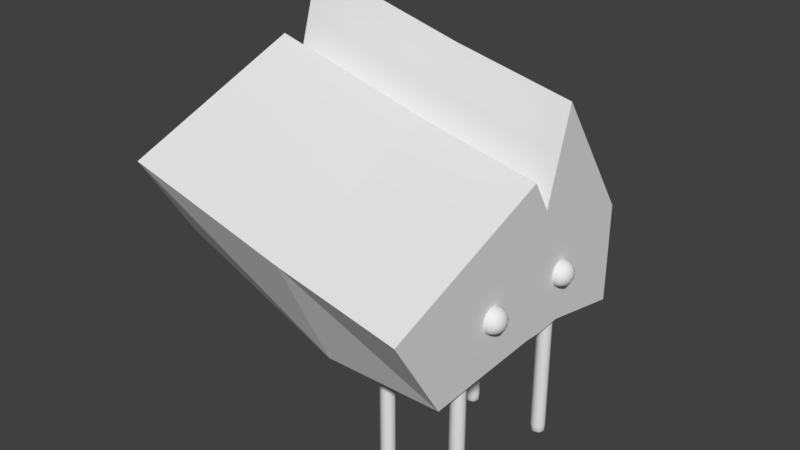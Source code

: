 # Source: Lithium_ANIMATION_Lianne.blend  (saved by Blender 2.78.0; exported with 4.5.12 LTS)
import bpy
from mathutils import Matrix  # noqa: F401  (used for matrix-valued properties, if any)

bpy.ops.wm.read_factory_settings(use_empty=True)
scene = bpy.context.scene
scene.name = 'Scene'

# ---- collections
col_collection_1 = bpy.data.collections.new('Collection 1'); scene.collection.children.link(col_collection_1)

# ---- materials (node trees are filled in below, after node groups)
mat_material = bpy.data.materials.new('Material')
mat_material.alpha_threshold = 0.0
mat_material.use_transparent_shadow = False
mat_material.roughness = 0.5
mat_material.line_color = (0.0, 0.0, 0.0, 1.0)

# ---- material node trees

# ---- world
world_world = bpy.data.worlds.new('World'); scene.world = world_world
world_world.color = (0.05088, 0.05088, 0.05088)
world_world.use_sun_shadow = False
world_world.sun_shadow_jitter_overblur = 0.0
world_world.cycles.sampling_method = 'MANUAL'

# ---- meshes
me_cube_012 = bpy.data.meshes.new('Cube.012')
me_cube_012.from_pydata([(1.0, 1.0, 0.8422), (1.0, 0.3941, 0.9757), (-1.0, 0.3941, 1.465), (-1.0, 1.0, 1.331), (1.0, 1.0, 1.553), (1.0, 0.3941, 2.444), (-1.0, 0.3941, 2.933), (-1.0, 1.0, 2.042), (1.0, 0.201, 0.9638), (-1.0, 0.201, 1.453), (1.0, 0.201, 1.818), (-1.0, 0.201, 2.307), (1.0, 0.0667, 0.9738), (-1.0, 0.0667, 1.463), (1.0, 0.0667, 2.043), (-1.0, 0.0667, 2.532), (1.0, -0.8163, 0.9408), (-1.0, -0.8162, 1.43), (1.0, -1.2, 1.555), (-1.0, -1.2, 2.045), (0.1596, 1.0, 0.8422), (0.1596, 0.3941, 0.9505), (0.1596, 1.0, 1.737), (0.1596, 0.3941, 2.628), (0.1596, 0.201, 0.9386), (0.1596, 0.201, 2.002), (0.1596, 0.0667, 0.9738), (0.1596, 0.0667, 2.227), (0.1596, -0.8162, 0.9408), (0.1596, -1.2, 1.739), (0.8294, -0.465, 0.9657), (0.8794, -0.465, 0.9776), (0.9294, -0.465, 0.01523), (0.8794, -0.465, -0.002409), (0.8794, -0.415, 0.01523), (0.8794, -0.515, 0.01523), (0.8794, -0.515, 0.148), (0.8794, -0.415, 0.148), (0.9294, -0.465, 0.148), (0.8294, -0.465, 0.01523), (0.9294, -0.465, 0.9657), (0.8794, -0.415, 0.9657), (0.8794, -0.515, 0.9657), (0.8294, -0.465, 0.8387), (0.8294, -0.465, 0.148), (0.8294, -0.465, 0.3782), (0.8294, -0.465, 0.6085), (0.9294, -0.465, 0.8387), (0.9294, -0.465, 0.6085), (0.9294, -0.465, 0.3782), (0.8794, -0.415, 0.8387), (0.8794, -0.415, 0.6085), (0.8794, -0.415, 0.3782), (0.8794, -0.515, 0.8387), (0.8794, -0.515, 0.6085), (0.8794, -0.515, 0.3782), (0.8419, -0.4275, 0.01523), (0.8419, -0.465, 0.002001), (0.8419, -0.5025, 0.9657), (0.8419, -0.465, 0.9746), (0.8794, -0.4275, 0.9746), (0.8794, -0.5025, 0.9746), (0.9169, -0.465, 0.9746), (0.9169, -0.4275, 0.9657), (0.9169, -0.5025, 0.01523), (0.9169, -0.465, 0.002001), (0.8794, -0.4275, 0.002001), (0.8794, -0.5025, 0.002001), (0.8419, -0.4275, 0.148), (0.8419, -0.5025, 0.01523), (0.9169, -0.4275, 0.01523), (0.9169, -0.5025, 0.148), (0.8794, -0.515, 0.05724), (0.8794, -0.415, 0.05724), (0.9294, -0.465, 0.05724), (0.8294, -0.465, 0.05724), (0.8419, -0.5025, 0.8387), (0.9169, -0.4275, 0.8387), (0.8419, -0.4275, 0.9657), (0.9169, -0.5025, 0.9657), (0.9294, -0.465, 0.928), (0.8794, -0.415, 0.928), (0.8794, -0.515, 0.928), (0.8294, -0.465, 0.928), (0.8419, -0.4275, 0.8387), (0.8419, -0.4275, 0.6085), (0.8419, -0.4275, 0.3782), (0.9169, -0.5025, 0.8387), (0.9169, -0.5025, 0.6085), (0.9169, -0.5025, 0.3782), (0.8419, -0.5025, 0.148), (0.8419, -0.5025, 0.3782), (0.8419, -0.5025, 0.6085), (0.9169, -0.4275, 0.148), (0.9169, -0.4275, 0.3782), (0.9169, -0.4275, 0.6085), (0.8294, -0.465, 0.2631), (0.8294, -0.465, 0.4934), (0.8294, -0.465, 0.7236), (0.9294, -0.465, 0.7236), (0.9294, -0.465, 0.4934), (0.9294, -0.465, 0.2631), (0.8794, -0.415, 0.7236), (0.8794, -0.415, 0.4934), (0.8794, -0.415, 0.2631), (0.8794, -0.515, 0.7236), (0.8794, -0.515, 0.4934), (0.8794, -0.515, 0.2631), (0.8516, -0.4372, 0.005431), (0.8516, -0.4928, 0.005431), (0.8516, -0.4372, 0.9723), (0.8516, -0.4928, 0.9723), (0.9072, -0.4372, 0.005431), (0.9072, -0.4928, 0.005431), (0.9072, -0.4372, 0.9723), (0.9072, -0.4928, 0.9723), (0.8419, -0.4275, 0.05724), (0.8419, -0.5025, 0.05724), (0.9169, -0.4275, 0.05724), (0.9169, -0.5025, 0.05724), (0.8419, -0.5025, 0.928), (0.9169, -0.4275, 0.928), (0.8419, -0.4275, 0.928), (0.9169, -0.5025, 0.928), (0.8419, -0.4275, 0.7236), (0.8419, -0.4275, 0.4934), (0.8419, -0.4275, 0.2631), (0.9169, -0.5025, 0.7236), (0.9169, -0.5025, 0.4934), (0.9169, -0.5025, 0.2631), (0.8419, -0.5025, 0.2631), (0.8419, -0.5025, 0.4934), (0.8419, -0.5025, 0.7236), (0.9169, -0.4275, 0.2631), (0.9169, -0.4275, 0.4934), (0.9169, -0.4275, 0.7236), (0.8294, 0.465, 0.9657), (0.8794, 0.465, 0.9776), (0.9294, 0.465, 0.01523), (0.8794, 0.465, -0.002409), (0.8794, 0.515, 0.01523), (0.8794, 0.415, 0.01523), (0.8794, 0.415, 0.148), (0.8794, 0.515, 0.148), (0.9294, 0.465, 0.148), (0.8294, 0.465, 0.01523), (0.9294, 0.465, 0.9657), (0.8794, 0.515, 0.9657), (0.8794, 0.415, 0.9657), (0.8294, 0.465, 0.8387), (0.8294, 0.465, 0.148), (0.8294, 0.465, 0.3782), (0.8294, 0.465, 0.6085), (0.9294, 0.465, 0.8387), (0.9294, 0.465, 0.6085), (0.9294, 0.465, 0.3782), (0.8794, 0.515, 0.8387), (0.8794, 0.515, 0.6085), (0.8794, 0.515, 0.3782), (0.8794, 0.415, 0.8387), (0.8794, 0.415, 0.6085), (0.8794, 0.415, 0.3782), (0.8419, 0.5025, 0.01523), (0.8419, 0.465, 0.002001), (0.8419, 0.4275, 0.9657), (0.8419, 0.465, 0.9746), (0.8794, 0.5025, 0.9746), (0.8794, 0.4275, 0.9746), (0.9169, 0.465, 0.9746), (0.9169, 0.5025, 0.9657), (0.9169, 0.4275, 0.01523), (0.9169, 0.465, 0.002001), (0.8794, 0.5025, 0.002001), (0.8794, 0.4275, 0.002001), (0.8419, 0.5025, 0.148), (0.8419, 0.4275, 0.01523), (0.9169, 0.5025, 0.01523), (0.9169, 0.4275, 0.148), (0.8794, 0.415, 0.05724), (0.8794, 0.515, 0.05724), (0.9294, 0.465, 0.05724), (0.8294, 0.465, 0.05724), (0.8419, 0.4275, 0.8387), (0.9169, 0.5025, 0.8387), (0.8419, 0.5025, 0.9657), (0.9169, 0.4275, 0.9657), (0.9294, 0.465, 0.928), (0.8794, 0.515, 0.928), (0.8794, 0.415, 0.928), (0.8294, 0.465, 0.928), (0.8419, 0.5025, 0.8387), (0.8419, 0.5025, 0.6085), (0.8419, 0.5025, 0.3782), (0.9169, 0.4275, 0.8387), (0.9169, 0.4275, 0.6085), (0.9169, 0.4275, 0.3782), (0.8419, 0.4275, 0.148), (0.8419, 0.4275, 0.3782), (0.8419, 0.4275, 0.6085), (0.9169, 0.5025, 0.148), (0.9169, 0.5025, 0.3782), (0.9169, 0.5025, 0.6085), (0.8294, 0.465, 0.2631), (0.8294, 0.465, 0.4934), (0.8294, 0.465, 0.7236), (0.9294, 0.465, 0.7236), (0.9294, 0.465, 0.4934), (0.9294, 0.465, 0.2631), (0.8794, 0.515, 0.7236), (0.8794, 0.515, 0.4934), (0.8794, 0.515, 0.2631), (0.8794, 0.415, 0.7236), (0.8794, 0.415, 0.4934), (0.8794, 0.415, 0.2631), (0.8516, 0.4928, 0.005431), (0.8516, 0.4372, 0.005431), (0.8516, 0.4928, 0.9723), (0.8516, 0.4372, 0.9723), (0.9072, 0.4928, 0.005431), (0.9072, 0.4372, 0.005431), (0.9072, 0.4928, 0.9723), (0.9072, 0.4372, 0.9723), (0.8419, 0.5025, 0.05724), (0.8419, 0.4275, 0.05724), (0.9169, 0.5025, 0.05724), (0.9169, 0.4275, 0.05724), (0.8419, 0.4275, 0.928), (0.9169, 0.5025, 0.928), (0.8419, 0.5025, 0.928), (0.9169, 0.4275, 0.928), (0.8419, 0.5025, 0.7236), (0.8419, 0.5025, 0.4934), (0.8419, 0.5025, 0.2631), (0.9169, 0.4275, 0.7236), (0.9169, 0.4275, 0.4934), (0.9169, 0.4275, 0.2631), (0.8419, 0.4275, 0.2631), (0.8419, 0.4275, 0.4934), (0.8419, 0.4275, 0.7236), (0.9169, 0.5025, 0.2631), (0.9169, 0.5025, 0.4934), (0.9169, 0.5025, 0.7236), (0.2755, -0.465, 0.9657), (0.3255, -0.465, 0.9776), (0.3755, -0.465, 0.01523), (0.3255, -0.465, -0.002409), (0.3255, -0.415, 0.01523), (0.3255, -0.515, 0.01523), (0.3255, -0.515, 0.148), (0.3255, -0.415, 0.148), (0.3755, -0.465, 0.148), (0.2755, -0.465, 0.01523), (0.3755, -0.465, 0.9657), (0.3255, -0.415, 0.9657), (0.3255, -0.515, 0.9657), (0.2755, -0.465, 0.8387), (0.2755, -0.465, 0.148), (0.2755, -0.465, 0.3782), (0.2755, -0.465, 0.6085), (0.3755, -0.465, 0.8387), (0.3755, -0.465, 0.6085), (0.3755, -0.465, 0.3782), (0.3255, -0.415, 0.8387), (0.3255, -0.415, 0.6085), (0.3255, -0.415, 0.3782), (0.3255, -0.515, 0.8387), (0.3255, -0.515, 0.6085), (0.3255, -0.515, 0.3782), (0.288, -0.4275, 0.01523), (0.288, -0.465, 0.002001), (0.288, -0.5025, 0.9657), (0.288, -0.465, 0.9746), (0.3255, -0.4275, 0.9746), (0.3255, -0.5025, 0.9746), (0.363, -0.465, 0.9746), (0.363, -0.4275, 0.9657), (0.363, -0.5025, 0.01523), (0.363, -0.465, 0.002001), (0.3255, -0.4275, 0.002001), (0.3255, -0.5025, 0.002001), (0.288, -0.4275, 0.148), (0.288, -0.5025, 0.01523), (0.363, -0.4275, 0.01523), (0.363, -0.5025, 0.148), (0.3255, -0.515, 0.05724), (0.3255, -0.415, 0.05724), (0.3755, -0.465, 0.05724), (0.2755, -0.465, 0.05724), (0.288, -0.5025, 0.8387), (0.363, -0.4275, 0.8387), (0.288, -0.4275, 0.9657), (0.363, -0.5025, 0.9657), (0.3755, -0.465, 0.928), (0.3255, -0.415, 0.928), (0.3255, -0.515, 0.928), (0.2755, -0.465, 0.928), (0.288, -0.4275, 0.8387), (0.288, -0.4275, 0.6085), (0.288, -0.4275, 0.3782), (0.363, -0.5025, 0.8387), (0.363, -0.5025, 0.6085), (0.363, -0.5025, 0.3782), (0.288, -0.5025, 0.148), (0.288, -0.5025, 0.3782), (0.288, -0.5025, 0.6085), (0.363, -0.4275, 0.148), (0.363, -0.4275, 0.3782), (0.363, -0.4275, 0.6085), (0.2755, -0.465, 0.2631), (0.2755, -0.465, 0.4934), (0.2755, -0.465, 0.7236), (0.3755, -0.465, 0.7236), (0.3755, -0.465, 0.4934), (0.3755, -0.465, 0.2631), (0.3255, -0.415, 0.7236), (0.3255, -0.415, 0.4934), (0.3255, -0.415, 0.2631), (0.3255, -0.515, 0.7236), (0.3255, -0.515, 0.4934), (0.3255, -0.515, 0.2631), (0.2977, -0.4372, 0.005431), (0.2977, -0.4928, 0.005431), (0.2977, -0.4372, 0.9723), (0.2977, -0.4928, 0.9723), (0.3533, -0.4372, 0.005431), (0.3533, -0.4928, 0.005431), (0.3533, -0.4372, 0.9723), (0.3533, -0.4928, 0.9723), (0.288, -0.4275, 0.05724), (0.288, -0.5025, 0.05724), (0.363, -0.4275, 0.05724), (0.363, -0.5025, 0.05724), (0.288, -0.5025, 0.928), (0.363, -0.4275, 0.928), (0.288, -0.4275, 0.928), (0.363, -0.5025, 0.928), (0.288, -0.4275, 0.7236), (0.288, -0.4275, 0.4934), (0.288, -0.4275, 0.2631), (0.363, -0.5025, 0.7236), (0.363, -0.5025, 0.4934), (0.363, -0.5025, 0.2631), (0.288, -0.5025, 0.2631), (0.288, -0.5025, 0.4934), (0.288, -0.5025, 0.7236), (0.363, -0.4275, 0.2631), (0.363, -0.4275, 0.4934), (0.363, -0.4275, 0.7236), (0.2755, 0.465, 0.9657), (0.3255, 0.465, 0.9776), (0.3755, 0.465, 0.01523), (0.3255, 0.465, -0.002409), (0.3255, 0.515, 0.01523), (0.3255, 0.415, 0.01523), (0.3255, 0.415, 0.148), (0.3255, 0.515, 0.148), (0.3755, 0.465, 0.148), (0.2755, 0.465, 0.01523), (0.3755, 0.465, 0.9657), (0.3255, 0.515, 0.9657), (0.3255, 0.415, 0.9657), (0.2755, 0.465, 0.8387), (0.2755, 0.465, 0.148), (0.2755, 0.465, 0.3782), (0.2755, 0.465, 0.6085), (0.3755, 0.465, 0.8387), (0.3755, 0.465, 0.6085), (0.3755, 0.465, 0.3782), (0.3255, 0.515, 0.8387), (0.3255, 0.515, 0.6085), (0.3255, 0.515, 0.3782), (0.3255, 0.415, 0.8387), (0.3255, 0.415, 0.6085), (0.3255, 0.415, 0.3782), (0.288, 0.5025, 0.01523), (0.288, 0.465, 0.002001), (0.288, 0.4275, 0.9657), (0.288, 0.465, 0.9746), (0.3255, 0.5025, 0.9746), (0.3255, 0.4275, 0.9746), (0.363, 0.465, 0.9746), (0.363, 0.5025, 0.9657), (0.363, 0.4275, 0.01523), (0.363, 0.465, 0.002001), (0.3255, 0.5025, 0.002001), (0.3255, 0.4275, 0.002001), (0.288, 0.5025, 0.148), (0.288, 0.4275, 0.01523), (0.363, 0.5025, 0.01523), (0.363, 0.4275, 0.148), (0.3255, 0.415, 0.05724), (0.3255, 0.515, 0.05724), (0.3755, 0.465, 0.05724), (0.2755, 0.465, 0.05724), (0.288, 0.4275, 0.8387), (0.363, 0.5025, 0.8387), (0.288, 0.5025, 0.9657), (0.363, 0.4275, 0.9657), (0.3755, 0.465, 0.928), (0.3255, 0.515, 0.928), (0.3255, 0.415, 0.928), (0.2755, 0.465, 0.928), (0.288, 0.5025, 0.8387), (0.288, 0.5025, 0.6085), (0.288, 0.5025, 0.3782), (0.363, 0.4275, 0.8387), (0.363, 0.4275, 0.6085), (0.363, 0.4275, 0.3782), (0.288, 0.4275, 0.148), (0.288, 0.4275, 0.3782), (0.288, 0.4275, 0.6085), (0.363, 0.5025, 0.148), (0.363, 0.5025, 0.3782), (0.363, 0.5025, 0.6085), (0.2755, 0.465, 0.2631), (0.2755, 0.465, 0.4934), (0.2755, 0.465, 0.7236), (0.3755, 0.465, 0.7236), (0.3755, 0.465, 0.4934), (0.3755, 0.465, 0.2631), (0.3255, 0.515, 0.7236), (0.3255, 0.515, 0.4934), (0.3255, 0.515, 0.2631), (0.3255, 0.415, 0.7236), (0.3255, 0.415, 0.4934), (0.3255, 0.415, 0.2631), (0.2977, 0.4928, 0.005431), (0.2977, 0.4372, 0.005431), (0.2977, 0.4928, 0.9723), (0.2977, 0.4372, 0.9723), (0.3533, 0.4928, 0.005431), (0.3533, 0.4372, 0.005431), (0.3533, 0.4928, 0.9723), (0.3533, 0.4372, 0.9723), (0.288, 0.5025, 0.05724), (0.288, 0.4275, 0.05724), (0.363, 0.5025, 0.05724), (0.363, 0.4275, 0.05724), (0.288, 0.4275, 0.928), (0.363, 0.5025, 0.928), (0.288, 0.5025, 0.928), (0.363, 0.4275, 0.928), (0.288, 0.5025, 0.7236), (0.288, 0.5025, 0.4934), (0.288, 0.5025, 0.2631), (0.363, 0.4275, 0.7236), (0.363, 0.4275, 0.4934), (0.363, 0.4275, 0.2631), (0.288, 0.4275, 0.2631), (0.288, 0.4275, 0.4934), (0.288, 0.4275, 0.7236), (0.363, 0.5025, 0.2631), (0.363, 0.5025, 0.4934), (0.363, 0.5025, 0.7236), (0.9176, 0.4003, 1.314), (0.9235, 0.3653, 1.314), (0.9235, 0.4003, 1.349), (0.9235, 0.4354, 1.314), (0.9235, 0.4003, 1.279), (0.9291, 0.3677, 1.281), (0.9291, 0.3677, 1.346), (0.9291, 0.433, 1.346), (0.9291, 0.433, 1.281), (1.005, 0.4882, 1.314), (0.9704, 0.4823, 1.314), (1.005, 0.4823, 1.349), (1.041, 0.4823, 1.314), (1.005, 0.4823, 1.279), (0.9728, 0.4767, 1.281), (0.9728, 0.4767, 1.346), (1.038, 0.4767, 1.346), (1.038, 0.4767, 1.281), (1.093, 0.4003, 1.314), (1.087, 0.4354, 1.314), (1.087, 0.4003, 1.349), (1.087, 0.3653, 1.314), (1.087, 0.4003, 1.279), (1.082, 0.433, 1.281), (1.082, 0.433, 1.346), (1.082, 0.3677, 1.346), (1.082, 0.3677, 1.281), (1.005, 0.3125, 1.314), (1.041, 0.3184, 1.314), (1.005, 0.3184, 1.349), (0.9704, 0.3184, 1.314), (1.005, 0.3184, 1.279), (1.038, 0.324, 1.281), (1.038, 0.324, 1.346), (0.9728, 0.324, 1.346), (0.9728, 0.324, 1.281), (1.005, 0.4003, 1.226), (1.005, 0.4354, 1.232), (1.041, 0.4003, 1.232), (1.005, 0.3653, 1.232), (0.9704, 0.4003, 1.232), (0.9728, 0.433, 1.237), (1.038, 0.433, 1.237), (1.038, 0.3677, 1.237), (0.9728, 0.3677, 1.237), (1.005, 0.4003, 1.402), (1.005, 0.4354, 1.396), (0.9704, 0.4003, 1.396), (1.005, 0.3653, 1.396), (1.041, 0.4003, 1.396), (1.038, 0.433, 1.39), (0.9728, 0.433, 1.39), (0.9728, 0.3677, 1.39), (1.038, 0.3677, 1.39), (0.9456, 0.4306, 1.254), (0.9411, 0.4003, 1.249), (0.9456, 0.3701, 1.254), (0.9456, 0.3405, 1.284), (0.9411, 0.336, 1.314), (0.9456, 0.3405, 1.344), (0.9456, 0.3701, 1.374), (0.9411, 0.4003, 1.378), (0.9456, 0.4306, 1.374), (0.9456, 0.4602, 1.344), (0.9411, 0.4647, 1.314), (0.9456, 0.4602, 1.284), (1.036, 0.4602, 1.254), (1.005, 0.4647, 1.249), (0.9753, 0.4602, 1.254), (0.9753, 0.4602, 1.374), (1.005, 0.4647, 1.378), (1.036, 0.4602, 1.374), (1.065, 0.4602, 1.344), (1.07, 0.4647, 1.314), (1.065, 0.4602, 1.284), (1.065, 0.3701, 1.254), (1.07, 0.4003, 1.249), (1.065, 0.4306, 1.254), (1.065, 0.4306, 1.374), (1.07, 0.4003, 1.378), (1.065, 0.3701, 1.374), (1.065, 0.3405, 1.344), (1.07, 0.336, 1.314), (1.065, 0.3405, 1.284), (0.9753, 0.3405, 1.254), (1.005, 0.336, 1.249), (1.036, 0.3405, 1.254), (1.036, 0.3405, 1.374), (1.005, 0.336, 1.378), (0.9753, 0.3405, 1.374), (0.9545, 0.3494, 1.263), (0.9545, 0.3494, 1.365), (0.9545, 0.4513, 1.263), (0.9545, 0.4513, 1.365), (1.056, 0.3494, 1.263), (1.056, 0.3494, 1.365), (1.056, 0.4513, 1.263), (1.056, 0.4513, 1.365), (0.9176, -0.3202, 1.314), (0.9235, -0.3552, 1.314), (0.9235, -0.3202, 1.349), (0.9235, -0.2851, 1.314), (0.9235, -0.3202, 1.279), (0.9291, -0.3528, 1.281), (0.9291, -0.3528, 1.346), (0.9291, -0.2875, 1.346), (0.9291, -0.2875, 1.281), (1.005, -0.2323, 1.314), (0.9704, -0.2382, 1.314), (1.005, -0.2382, 1.349), (1.041, -0.2382, 1.314), (1.005, -0.2382, 1.279), (0.9728, -0.2438, 1.281), (0.9728, -0.2438, 1.346), (1.038, -0.2438, 1.346), (1.038, -0.2438, 1.281), (1.093, -0.3202, 1.314), (1.087, -0.2851, 1.314), (1.087, -0.3202, 1.349), (1.087, -0.3552, 1.314), (1.087, -0.3202, 1.279), (1.082, -0.2875, 1.281), (1.082, -0.2875, 1.346), (1.082, -0.3528, 1.346), (1.082, -0.3528, 1.281), (1.005, -0.408, 1.314), (1.041, -0.4021, 1.314), (1.005, -0.4021, 1.349), (0.9704, -0.4021, 1.314), (1.005, -0.4021, 1.279), (1.038, -0.3965, 1.281), (1.038, -0.3965, 1.346), (0.9728, -0.3965, 1.346), (0.9728, -0.3965, 1.281), (1.005, -0.3202, 1.226), (1.005, -0.2851, 1.232), (1.041, -0.3202, 1.232), (1.005, -0.3552, 1.232), (0.9704, -0.3202, 1.232), (0.9728, -0.2875, 1.237), (1.038, -0.2875, 1.237), (1.038, -0.3528, 1.237), (0.9728, -0.3528, 1.237), (1.005, -0.3202, 1.402), (1.005, -0.2851, 1.396), (0.9704, -0.3202, 1.396), (1.005, -0.3552, 1.396), (1.041, -0.3202, 1.396), (1.038, -0.2875, 1.39), (0.9728, -0.2875, 1.39), (0.9728, -0.3528, 1.39), (1.038, -0.3528, 1.39), (0.9456, -0.2899, 1.254), (0.9411, -0.3202, 1.249), (0.9456, -0.3504, 1.254), (0.9456, -0.3801, 1.284), (0.9411, -0.3845, 1.314), (0.9456, -0.3801, 1.344), (0.9456, -0.3504, 1.374), (0.9411, -0.3202, 1.378), (0.9456, -0.2899, 1.374), (0.9456, -0.2603, 1.344), (0.9411, -0.2558, 1.314), (0.9456, -0.2603, 1.284), (1.036, -0.2603, 1.254), (1.005, -0.2558, 1.249), (0.9753, -0.2603, 1.254), (0.9753, -0.2603, 1.374), (1.005, -0.2558, 1.378), (1.036, -0.2603, 1.374), (1.065, -0.2603, 1.344), (1.07, -0.2558, 1.314), (1.065, -0.2603, 1.284), (1.065, -0.3504, 1.254), (1.07, -0.3202, 1.249), (1.065, -0.2899, 1.254), (1.065, -0.2899, 1.374), (1.07, -0.3202, 1.378), (1.065, -0.3504, 1.374), (1.065, -0.3801, 1.344), (1.07, -0.3845, 1.314), (1.065, -0.3801, 1.284), (0.9753, -0.3801, 1.254), (1.005, -0.3845, 1.249), (1.036, -0.3801, 1.254), (1.036, -0.3801, 1.374), (1.005, -0.3845, 1.378), (0.9753, -0.3801, 1.374), (0.9545, -0.3711, 1.263), (0.9545, -0.3711, 1.365), (0.9545, -0.2692, 1.263), (0.9545, -0.2692, 1.365), (1.056, -0.3711, 1.263), (1.056, -0.3711, 1.365), (1.056, -0.2692, 1.263), (1.056, -0.2692, 1.365)], [], [(20, 21, 2, 3), (22, 7, 6, 23), (0, 4, 5, 1), (21, 1, 8, 24), (2, 6, 7, 3), (22, 20, 3, 7), (8, 10, 14, 12), (23, 6, 11, 25), (6, 2, 9, 11), (1, 5, 10, 8), (15, 13, 17, 19), (11, 9, 13, 15), (24, 8, 12, 26), (25, 11, 15, 27), (28, 29, 19, 17), (26, 12, 16, 28), (27, 15, 19, 29), (12, 14, 18, 16), (14, 27, 29, 18), (13, 26, 28, 17), (16, 18, 29, 28), (10, 25, 27, 14), (9, 24, 26, 13), (5, 23, 25, 10), (4, 0, 20, 22), (2, 21, 24, 9), (4, 22, 23, 5), (0, 1, 21, 20), (30, 78, 122, 83), (30, 83, 120, 58), (30, 58, 111, 59), (30, 59, 110, 78), (31, 60, 110, 59), (31, 59, 111, 61), (31, 61, 115, 62), (31, 62, 114, 60), (32, 70, 118, 74), (32, 74, 119, 64), (32, 64, 113, 65), (32, 65, 112, 70), (33, 66, 112, 65), (33, 65, 113, 67), (33, 67, 109, 57), (33, 57, 108, 66), (34, 56, 116, 73), (34, 73, 118, 70), (34, 70, 112, 66), (34, 66, 108, 56), (35, 64, 119, 72), (35, 72, 117, 69), (35, 69, 109, 67), (35, 67, 113, 64), (36, 71, 129, 107), (36, 107, 130, 90), (36, 90, 117, 72), (36, 72, 119, 71), (37, 68, 126, 104), (37, 104, 133, 93), (37, 93, 118, 73), (37, 73, 116, 68), (38, 93, 133, 101), (38, 101, 129, 71), (38, 71, 119, 74), (38, 74, 118, 93), (39, 56, 108, 57), (39, 57, 109, 69), (39, 69, 117, 75), (39, 75, 116, 56), (40, 63, 114, 62), (40, 62, 115, 79), (40, 79, 123, 80), (40, 80, 121, 63), (41, 78, 110, 60), (41, 60, 114, 63), (41, 63, 121, 81), (41, 81, 122, 78), (42, 79, 115, 61), (42, 61, 111, 58), (42, 58, 120, 82), (42, 82, 123, 79), (43, 84, 124, 98), (43, 98, 132, 76), (43, 76, 120, 83), (43, 83, 122, 84), (44, 68, 116, 75), (44, 75, 117, 90), (44, 90, 130, 96), (44, 96, 126, 68), (45, 86, 126, 96), (45, 96, 130, 91), (45, 91, 131, 97), (45, 97, 125, 86), (46, 85, 125, 97), (46, 97, 131, 92), (46, 92, 132, 98), (46, 98, 124, 85), (47, 77, 121, 80), (47, 80, 123, 87), (47, 87, 127, 99), (47, 99, 135, 77), (48, 95, 135, 99), (48, 99, 127, 88), (48, 88, 128, 100), (48, 100, 134, 95), (49, 94, 134, 100), (49, 100, 128, 89), (49, 89, 129, 101), (49, 101, 133, 94), (50, 84, 122, 81), (50, 81, 121, 77), (50, 77, 135, 102), (50, 102, 124, 84), (51, 85, 124, 102), (51, 102, 135, 95), (51, 95, 134, 103), (51, 103, 125, 85), (52, 86, 125, 103), (52, 103, 134, 94), (52, 94, 133, 104), (52, 104, 126, 86), (53, 87, 123, 82), (53, 82, 120, 76), (53, 76, 132, 105), (53, 105, 127, 87), (54, 88, 127, 105), (54, 105, 132, 92), (54, 92, 131, 106), (54, 106, 128, 88), (55, 89, 128, 106), (55, 106, 131, 91), (55, 91, 130, 107), (55, 107, 129, 89), (136, 184, 228, 189), (136, 189, 226, 164), (136, 164, 217, 165), (136, 165, 216, 184), (137, 166, 216, 165), (137, 165, 217, 167), (137, 167, 221, 168), (137, 168, 220, 166), (138, 176, 224, 180), (138, 180, 225, 170), (138, 170, 219, 171), (138, 171, 218, 176), (139, 172, 218, 171), (139, 171, 219, 173), (139, 173, 215, 163), (139, 163, 214, 172), (140, 162, 222, 179), (140, 179, 224, 176), (140, 176, 218, 172), (140, 172, 214, 162), (141, 170, 225, 178), (141, 178, 223, 175), (141, 175, 215, 173), (141, 173, 219, 170), (142, 177, 235, 213), (142, 213, 236, 196), (142, 196, 223, 178), (142, 178, 225, 177), (143, 174, 232, 210), (143, 210, 239, 199), (143, 199, 224, 179), (143, 179, 222, 174), (144, 199, 239, 207), (144, 207, 235, 177), (144, 177, 225, 180), (144, 180, 224, 199), (145, 162, 214, 163), (145, 163, 215, 175), (145, 175, 223, 181), (145, 181, 222, 162), (146, 169, 220, 168), (146, 168, 221, 185), (146, 185, 229, 186), (146, 186, 227, 169), (147, 184, 216, 166), (147, 166, 220, 169), (147, 169, 227, 187), (147, 187, 228, 184), (148, 185, 221, 167), (148, 167, 217, 164), (148, 164, 226, 188), (148, 188, 229, 185), (149, 190, 230, 204), (149, 204, 238, 182), (149, 182, 226, 189), (149, 189, 228, 190), (150, 174, 222, 181), (150, 181, 223, 196), (150, 196, 236, 202), (150, 202, 232, 174), (151, 192, 232, 202), (151, 202, 236, 197), (151, 197, 237, 203), (151, 203, 231, 192), (152, 191, 231, 203), (152, 203, 237, 198), (152, 198, 238, 204), (152, 204, 230, 191), (153, 183, 227, 186), (153, 186, 229, 193), (153, 193, 233, 205), (153, 205, 241, 183), (154, 201, 241, 205), (154, 205, 233, 194), (154, 194, 234, 206), (154, 206, 240, 201), (155, 200, 240, 206), (155, 206, 234, 195), (155, 195, 235, 207), (155, 207, 239, 200), (156, 190, 228, 187), (156, 187, 227, 183), (156, 183, 241, 208), (156, 208, 230, 190), (157, 191, 230, 208), (157, 208, 241, 201), (157, 201, 240, 209), (157, 209, 231, 191), (158, 192, 231, 209), (158, 209, 240, 200), (158, 200, 239, 210), (158, 210, 232, 192), (159, 193, 229, 188), (159, 188, 226, 182), (159, 182, 238, 211), (159, 211, 233, 193), (160, 194, 233, 211), (160, 211, 238, 198), (160, 198, 237, 212), (160, 212, 234, 194), (161, 195, 234, 212), (161, 212, 237, 197), (161, 197, 236, 213), (161, 213, 235, 195), (242, 290, 334, 295), (242, 295, 332, 270), (242, 270, 323, 271), (242, 271, 322, 290), (243, 272, 322, 271), (243, 271, 323, 273), (243, 273, 327, 274), (243, 274, 326, 272), (244, 282, 330, 286), (244, 286, 331, 276), (244, 276, 325, 277), (244, 277, 324, 282), (245, 278, 324, 277), (245, 277, 325, 279), (245, 279, 321, 269), (245, 269, 320, 278), (246, 268, 328, 285), (246, 285, 330, 282), (246, 282, 324, 278), (246, 278, 320, 268), (247, 276, 331, 284), (247, 284, 329, 281), (247, 281, 321, 279), (247, 279, 325, 276), (248, 283, 341, 319), (248, 319, 342, 302), (248, 302, 329, 284), (248, 284, 331, 283), (249, 280, 338, 316), (249, 316, 345, 305), (249, 305, 330, 285), (249, 285, 328, 280), (250, 305, 345, 313), (250, 313, 341, 283), (250, 283, 331, 286), (250, 286, 330, 305), (251, 268, 320, 269), (251, 269, 321, 281), (251, 281, 329, 287), (251, 287, 328, 268), (252, 275, 326, 274), (252, 274, 327, 291), (252, 291, 335, 292), (252, 292, 333, 275), (253, 290, 322, 272), (253, 272, 326, 275), (253, 275, 333, 293), (253, 293, 334, 290), (254, 291, 327, 273), (254, 273, 323, 270), (254, 270, 332, 294), (254, 294, 335, 291), (255, 296, 336, 310), (255, 310, 344, 288), (255, 288, 332, 295), (255, 295, 334, 296), (256, 280, 328, 287), (256, 287, 329, 302), (256, 302, 342, 308), (256, 308, 338, 280), (257, 298, 338, 308), (257, 308, 342, 303), (257, 303, 343, 309), (257, 309, 337, 298), (258, 297, 337, 309), (258, 309, 343, 304), (258, 304, 344, 310), (258, 310, 336, 297), (259, 289, 333, 292), (259, 292, 335, 299), (259, 299, 339, 311), (259, 311, 347, 289), (260, 307, 347, 311), (260, 311, 339, 300), (260, 300, 340, 312), (260, 312, 346, 307), (261, 306, 346, 312), (261, 312, 340, 301), (261, 301, 341, 313), (261, 313, 345, 306), (262, 296, 334, 293), (262, 293, 333, 289), (262, 289, 347, 314), (262, 314, 336, 296), (263, 297, 336, 314), (263, 314, 347, 307), (263, 307, 346, 315), (263, 315, 337, 297), (264, 298, 337, 315), (264, 315, 346, 306), (264, 306, 345, 316), (264, 316, 338, 298), (265, 299, 335, 294), (265, 294, 332, 288), (265, 288, 344, 317), (265, 317, 339, 299), (266, 300, 339, 317), (266, 317, 344, 304), (266, 304, 343, 318), (266, 318, 340, 300), (267, 301, 340, 318), (267, 318, 343, 303), (267, 303, 342, 319), (267, 319, 341, 301), (348, 396, 440, 401), (348, 401, 438, 376), (348, 376, 429, 377), (348, 377, 428, 396), (349, 378, 428, 377), (349, 377, 429, 379), (349, 379, 433, 380), (349, 380, 432, 378), (350, 388, 436, 392), (350, 392, 437, 382), (350, 382, 431, 383), (350, 383, 430, 388), (351, 384, 430, 383), (351, 383, 431, 385), (351, 385, 427, 375), (351, 375, 426, 384), (352, 374, 434, 391), (352, 391, 436, 388), (352, 388, 430, 384), (352, 384, 426, 374), (353, 382, 437, 390), (353, 390, 435, 387), (353, 387, 427, 385), (353, 385, 431, 382), (354, 389, 447, 425), (354, 425, 448, 408), (354, 408, 435, 390), (354, 390, 437, 389), (355, 386, 444, 422), (355, 422, 451, 411), (355, 411, 436, 391), (355, 391, 434, 386), (356, 411, 451, 419), (356, 419, 447, 389), (356, 389, 437, 392), (356, 392, 436, 411), (357, 374, 426, 375), (357, 375, 427, 387), (357, 387, 435, 393), (357, 393, 434, 374), (358, 381, 432, 380), (358, 380, 433, 397), (358, 397, 441, 398), (358, 398, 439, 381), (359, 396, 428, 378), (359, 378, 432, 381), (359, 381, 439, 399), (359, 399, 440, 396), (360, 397, 433, 379), (360, 379, 429, 376), (360, 376, 438, 400), (360, 400, 441, 397), (361, 402, 442, 416), (361, 416, 450, 394), (361, 394, 438, 401), (361, 401, 440, 402), (362, 386, 434, 393), (362, 393, 435, 408), (362, 408, 448, 414), (362, 414, 444, 386), (363, 404, 444, 414), (363, 414, 448, 409), (363, 409, 449, 415), (363, 415, 443, 404), (364, 403, 443, 415), (364, 415, 449, 410), (364, 410, 450, 416), (364, 416, 442, 403), (365, 395, 439, 398), (365, 398, 441, 405), (365, 405, 445, 417), (365, 417, 453, 395), (366, 413, 453, 417), (366, 417, 445, 406), (366, 406, 446, 418), (366, 418, 452, 413), (367, 412, 452, 418), (367, 418, 446, 407), (367, 407, 447, 419), (367, 419, 451, 412), (368, 402, 440, 399), (368, 399, 439, 395), (368, 395, 453, 420), (368, 420, 442, 402), (369, 403, 442, 420), (369, 420, 453, 413), (369, 413, 452, 421), (369, 421, 443, 403), (370, 404, 443, 421), (370, 421, 452, 412), (370, 412, 451, 422), (370, 422, 444, 404), (371, 405, 441, 400), (371, 400, 438, 394), (371, 394, 450, 423), (371, 423, 445, 405), (372, 406, 445, 423), (372, 423, 450, 410), (372, 410, 449, 424), (372, 424, 446, 406), (373, 407, 446, 424), (373, 424, 449, 409), (373, 409, 448, 425), (373, 425, 447, 407), (454, 458, 459, 455), (455, 459, 511, 512), (458, 509, 510, 459), (459, 510, 544, 511), (454, 455, 460, 456), (456, 460, 514, 515), (455, 512, 513, 460), (460, 513, 545, 514), (454, 456, 461, 457), (457, 461, 517, 518), (456, 515, 516, 461), (461, 516, 547, 517), (454, 457, 462, 458), (458, 462, 508, 509), (457, 518, 519, 462), (462, 519, 546, 508), (463, 467, 468, 464), (464, 468, 519, 518), (467, 521, 522, 468), (468, 522, 546, 519), (463, 464, 469, 465), (465, 469, 523, 524), (464, 518, 517, 469), (469, 517, 547, 523), (463, 465, 470, 466), (466, 470, 526, 527), (465, 524, 525, 470), (470, 525, 551, 526), (463, 466, 471, 467), (467, 471, 520, 521), (466, 527, 528, 471), (471, 528, 550, 520), (472, 476, 477, 473), (473, 477, 528, 527), (476, 530, 531, 477), (477, 531, 550, 528), (472, 473, 478, 474), (474, 478, 532, 533), (473, 527, 526, 478), (478, 526, 551, 532), (472, 474, 479, 475), (475, 479, 535, 536), (474, 533, 534, 479), (479, 534, 549, 535), (472, 475, 480, 476), (476, 480, 529, 530), (475, 536, 537, 480), (480, 537, 548, 529), (481, 485, 486, 482), (482, 486, 537, 536), (485, 539, 540, 486), (486, 540, 548, 537), (481, 482, 487, 483), (483, 487, 541, 542), (482, 536, 535, 487), (487, 535, 549, 541), (481, 483, 488, 484), (484, 488, 513, 512), (483, 542, 543, 488), (488, 543, 545, 513), (481, 484, 489, 485), (485, 489, 538, 539), (484, 512, 511, 489), (489, 511, 544, 538), (490, 494, 495, 491), (491, 495, 522, 521), (494, 509, 508, 495), (495, 508, 546, 522), (490, 491, 496, 492), (492, 496, 531, 530), (491, 521, 520, 496), (496, 520, 550, 531), (490, 492, 497, 493), (493, 497, 540, 539), (492, 530, 529, 497), (497, 529, 548, 540), (490, 493, 498, 494), (494, 498, 510, 509), (493, 539, 538, 498), (498, 538, 544, 510), (499, 503, 504, 500), (500, 504, 525, 524), (503, 533, 532, 504), (504, 532, 551, 525), (499, 500, 505, 501), (501, 505, 516, 515), (500, 524, 523, 505), (505, 523, 547, 516), (499, 501, 506, 502), (502, 506, 543, 542), (501, 515, 514, 506), (506, 514, 545, 543), (499, 502, 507, 503), (503, 507, 534, 533), (502, 542, 541, 507), (507, 541, 549, 534), (552, 556, 557, 553), (553, 557, 609, 610), (556, 607, 608, 557), (557, 608, 642, 609), (552, 553, 558, 554), (554, 558, 612, 613), (553, 610, 611, 558), (558, 611, 643, 612), (552, 554, 559, 555), (555, 559, 615, 616), (554, 613, 614, 559), (559, 614, 645, 615), (552, 555, 560, 556), (556, 560, 606, 607), (555, 616, 617, 560), (560, 617, 644, 606), (561, 565, 566, 562), (562, 566, 617, 616), (565, 619, 620, 566), (566, 620, 644, 617), (561, 562, 567, 563), (563, 567, 621, 622), (562, 616, 615, 567), (567, 615, 645, 621), (561, 563, 568, 564), (564, 568, 624, 625), (563, 622, 623, 568), (568, 623, 649, 624), (561, 564, 569, 565), (565, 569, 618, 619), (564, 625, 626, 569), (569, 626, 648, 618), (570, 574, 575, 571), (571, 575, 626, 625), (574, 628, 629, 575), (575, 629, 648, 626), (570, 571, 576, 572), (572, 576, 630, 631), (571, 625, 624, 576), (576, 624, 649, 630), (570, 572, 577, 573), (573, 577, 633, 634), (572, 631, 632, 577), (577, 632, 647, 633), (570, 573, 578, 574), (574, 578, 627, 628), (573, 634, 635, 578), (578, 635, 646, 627), (579, 583, 584, 580), (580, 584, 635, 634), (583, 637, 638, 584), (584, 638, 646, 635), (579, 580, 585, 581), (581, 585, 639, 640), (580, 634, 633, 585), (585, 633, 647, 639), (579, 581, 586, 582), (582, 586, 611, 610), (581, 640, 641, 586), (586, 641, 643, 611), (579, 582, 587, 583), (583, 587, 636, 637), (582, 610, 609, 587), (587, 609, 642, 636), (588, 592, 593, 589), (589, 593, 620, 619), (592, 607, 606, 593), (593, 606, 644, 620), (588, 589, 594, 590), (590, 594, 629, 628), (589, 619, 618, 594), (594, 618, 648, 629), (588, 590, 595, 591), (591, 595, 638, 637), (590, 628, 627, 595), (595, 627, 646, 638), (588, 591, 596, 592), (592, 596, 608, 607), (591, 637, 636, 596), (596, 636, 642, 608), (597, 601, 602, 598), (598, 602, 623, 622), (601, 631, 630, 602), (602, 630, 649, 623), (597, 598, 603, 599), (599, 603, 614, 613), (598, 622, 621, 603), (603, 621, 645, 614), (597, 599, 604, 600), (600, 604, 641, 640), (599, 613, 612, 604), (604, 612, 643, 641), (597, 600, 605, 601), (601, 605, 632, 631), (600, 640, 639, 605), (605, 639, 647, 632)])
me_cube_012.polygons.foreach_set('use_smooth', [0, 0, 0, 0, 0, 0, 0, 0, 0, 0, 0, 0, 0, 0, 0, 0, 0, 0, 0, 0, 0, 0, 0, 0, 0, 0, 0, 0, 1, 1, 1, 1, 1, 1, 1, 1, 1, 1, 1, 1, 1, 1, 1, 1, 1, 1, 1, 1, 1, 1, 1, 1, 1, 1, 1, 1, 1, 1, 1, 1, 1, 1, 1, 1, 1, 1, 1, 1, 1, 1, 1, 1, 1, 1, 1, 1, 1, 1, 1, 1, 1, 1, 1, 1, 1, 1, 1, 1, 1, 1, 1, 1, 1, 1, 1, 1, 1, 1, 1, 1, 1, 1, 1, 1, 1, 1, 1, 1, 1, 1, 1, 1, 1, 1, 1, 1, 1, 1, 1, 1, 1, 1, 1, 1, 1, 1, 1, 1, 1, 1, 1, 1, 1, 1, 1, 1, 1, 1, 1, 1, 1, 1, 1, 1, 1, 1, 1, 1, 1, 1, 1, 1, 1, 1, 1, 1, 1, 1, 1, 1, 1, 1, 1, 1, 1, 1, 1, 1, 1, 1, 1, 1, 1, 1, 1, 1, 1, 1, 1, 1, 1, 1, 1, 1, 1, 1, 1, 1, 1, 1, 1, 1, 1, 1, 1, 1, 1, 1, 1, 1, 1, 1, 1, 1, 1, 1, 1, 1, 1, 1, 1, 1, 1, 1, 1, 1, 1, 1, 1, 1, 1, 1, 1, 1, 1, 1, 1, 1, 1, 1, 1, 1, 1, 1, 1, 1, 1, 1, 1, 1, 1, 1, 1, 1, 1, 1, 1, 1, 1, 1, 1, 1, 1, 1, 1, 1, 1, 1, 1, 1, 1, 1, 1, 1, 1, 1, 1, 1, 1, 1, 1, 1, 1, 1, 1, 1, 1, 1, 1, 1, 1, 1, 1, 1, 1, 1, 1, 1, 1, 1, 1, 1, 1, 1, 1, 1, 1, 1, 1, 1, 1, 1, 1, 1, 1, 1, 1, 1, 1, 1, 1, 1, 1, 1, 1, 1, 1, 1, 1, 1, 1, 1, 1, 1, 1, 1, 1, 1, 1, 1, 1, 1, 1, 1, 1, 1, 1, 1, 1, 1, 1, 1, 1, 1, 1, 1, 1, 1, 1, 1, 1, 1, 1, 1, 1, 1, 1, 1, 1, 1, 1, 1, 1, 1, 1, 1, 1, 1, 1, 1, 1, 1, 1, 1, 1, 1, 1, 1, 1, 1, 1, 1, 1, 1, 1, 1, 1, 1, 1, 1, 1, 1, 1, 1, 1, 1, 1, 1, 1, 1, 1, 1, 1, 1, 1, 1, 1, 1, 1, 1, 1, 1, 1, 1, 1, 1, 1, 1, 1, 1, 1, 1, 1, 1, 1, 1, 1, 1, 1, 1, 1, 1, 1, 1, 1, 1, 1, 1, 1, 1, 1, 1, 1, 1, 1, 1, 1, 1, 1, 1, 1, 1, 1, 1, 1, 1, 1, 1, 1, 1, 1, 1, 1, 1, 1, 1, 1, 1, 1, 1, 1, 1, 1, 1, 1, 1, 1, 1, 1, 1, 1, 1, 1, 1, 1, 1, 1, 1, 1, 1, 1, 1, 1, 1, 1, 1, 1, 1, 1, 1, 1, 1, 1, 1, 1, 1, 1, 1, 1, 1, 1, 1, 1, 1, 1, 1, 1, 1, 1, 1, 1, 1, 1, 1, 1, 1, 1, 1, 1, 1, 1, 1, 1, 1, 1, 1, 1, 1, 1, 1, 1, 1, 1, 1, 1, 1, 1, 1, 1, 1, 1, 1, 1, 1, 1, 1, 1, 1, 1, 1, 1, 1, 1, 1, 1, 1, 1, 1, 1, 1, 1, 1, 1, 1, 1, 1, 1, 1, 1, 1, 1, 1, 1, 1, 1, 1, 1, 1, 1, 1, 1, 1, 1, 1, 1, 1, 1, 1, 1, 1, 1, 1, 1, 1, 1, 1, 1, 1, 1, 1, 1, 1, 1, 1, 1, 1, 1, 1, 1, 1, 1, 1, 1, 1, 1, 1, 1, 1, 1, 1, 1, 1, 1, 1, 1, 1])
_uv = me_cube_012.uv_layers.new(name='UVMap')
_uv.uv.foreach_set('vector', [0.4578, 0.9894, 0.4586, 0.9012, 0.6422, 0.8918, 0.6361, 0.98, 0.4878, 0.1377, 0.6617, 0.144, 0.69, 0.297, 0.5149, 0.2933, 0.3379, 0.9894, 0.2405, 0.9761, 0.1251, 0.8837, 0.3343, 0.8991, 0.4586, 0.9012, 0.3343, 0.8991, 0.3363, 0.8708, 0.458, 0.8729, 0.6422, 0.8918, 0.8477, 0.8749, 0.7333, 0.968, 0.6361, 0.98, 0.4878, 0.1377, 0.46, 0.01064, 0.6392, 0.04357, 0.6617, 0.144, 0.3363, 0.8708, 0.2135, 0.8633, 0.1826, 0.8424, 0.3363, 0.8514, 0.5149, 0.2933, 0.69, 0.297, 0.6654, 0.3882, 0.4923, 0.3857, 0.8477, 0.8749, 0.6422, 0.8918, 0.6393, 0.8643, 0.7595, 0.8554, 0.3343, 0.8991, 0.1251, 0.8837, 0.2135, 0.8633, 0.3363, 0.8708, 0.7894, 0.8345, 0.6391, 0.8453, 0.6288, 0.7206, 0.7115, 0.6628, 0.7595, 0.8554, 0.6393, 0.8643, 0.6391, 0.8453, 0.7894, 0.8345, 0.458, 0.8729, 0.3363, 0.8708, 0.3363, 0.8514, 0.4587, 0.8527, 0.4923, 0.3857, 0.6654, 0.3882, 0.6731, 0.4251, 0.4995, 0.4228, 0.4569, 0.7332, 0.4825, 0.6169, 0.6533, 0.6196, 0.6288, 0.7206, 0.4587, 0.8527, 0.3363, 0.8514, 0.3443, 0.7222, 0.4569, 0.7332, 0.4995, 0.4228, 0.6731, 0.4251, 0.6533, 0.6196, 0.4825, 0.6169, 0.3363, 0.8514, 0.1826, 0.8424, 0.2587, 0.6648, 0.3443, 0.7222, 0.3749, 0.4221, 0.4995, 0.4228, 0.4825, 0.6169, 0.359, 0.6181, 0.6391, 0.8453, 0.4587, 0.8527, 0.4569, 0.7332, 0.6288, 0.7206, 0.3443, 0.7222, 0.359, 0.6181, 0.4825, 0.6169, 0.4569, 0.7332, 0.3682, 0.3845, 0.4923, 0.3857, 0.4995, 0.4228, 0.3749, 0.4221, 0.6393, 0.8643, 0.458, 0.8729, 0.4587, 0.8527, 0.6391, 0.8453, 0.3891, 0.2913, 0.5149, 0.2933, 0.4923, 0.3857, 0.3682, 0.3845, 0.3626, 0.1372, 0.3408, 0.0364, 0.46, 0.01064, 0.4878, 0.1377, 0.6422, 0.8918, 0.4586, 0.9012, 0.458, 0.8729, 0.6393, 0.8643, 0.3626, 0.1372, 0.4878, 0.1377, 0.5149, 0.2933, 0.3891, 0.2913, 0.3379, 0.9894, 0.3343, 0.8991, 0.4586, 0.9012, 0.4578, 0.9894, 0.2156, 0.5666, 0.2032, 0.5666, 0.2032, 0.5574, 0.2156, 0.5574, 0.2156, 0.5666, 0.2156, 0.5574, 0.2279, 0.5574, 0.2279, 0.5666, 0.2156, 0.5666, 0.2279, 0.5666, 0.2248, 0.5727, 0.2156, 0.5696, 0.2156, 0.5666, 0.2156, 0.5696, 0.2032, 0.5696, 0.2032, 0.5666, 0.2402, 0.5819, 0.2402, 0.5942, 0.2279, 0.5942, 0.2279, 0.5819, 0.2402, 0.5819, 0.2279, 0.5819, 0.2248, 0.5727, 0.2402, 0.5719, 0.2402, 0.5819, 0.2402, 0.5719, 0.2556, 0.5727, 0.2525, 0.5819, 0.2402, 0.5819, 0.2525, 0.5819, 0.2525, 0.5942, 0.2402, 0.5942, 0.2648, 0.3324, 0.2772, 0.3324, 0.2772, 0.3427, 0.2648, 0.3427, 0.2648, 0.3324, 0.2648, 0.3427, 0.2525, 0.3427, 0.2525, 0.3324, 0.2648, 0.3324, 0.2525, 0.3324, 0.2556, 0.325, 0.2648, 0.328, 0.2648, 0.3324, 0.2648, 0.328, 0.2772, 0.328, 0.2772, 0.3324, 0.2402, 0.3157, 0.2402, 0.3034, 0.2525, 0.3034, 0.2525, 0.3157, 0.2402, 0.3157, 0.2525, 0.3157, 0.2556, 0.325, 0.2402, 0.326, 0.2402, 0.3157, 0.2402, 0.326, 0.2248, 0.325, 0.2279, 0.3157, 0.2402, 0.3157, 0.2279, 0.3157, 0.2279, 0.3034, 0.2402, 0.3034, 0.2895, 0.3324, 0.3018, 0.3324, 0.3018, 0.3427, 0.2895, 0.3427, 0.2895, 0.3324, 0.2895, 0.3427, 0.2772, 0.3427, 0.2772, 0.3324, 0.2895, 0.3324, 0.2772, 0.3324, 0.2772, 0.328, 0.2895, 0.328, 0.2895, 0.3324, 0.2895, 0.328, 0.3018, 0.328, 0.3018, 0.3324, 0.2402, 0.3324, 0.2525, 0.3324, 0.2525, 0.3427, 0.2402, 0.3427, 0.2402, 0.3324, 0.2402, 0.3427, 0.2279, 0.3427, 0.2279, 0.3324, 0.2402, 0.3324, 0.2279, 0.3324, 0.2248, 0.325, 0.2402, 0.326, 0.2402, 0.3324, 0.2402, 0.326, 0.2556, 0.325, 0.2525, 0.3324, 0.2402, 0.3651, 0.2525, 0.3651, 0.2525, 0.3935, 0.2402, 0.3935, 0.2402, 0.3651, 0.2402, 0.3935, 0.2279, 0.3935, 0.2279, 0.3651, 0.2402, 0.3651, 0.2279, 0.3651, 0.2279, 0.3427, 0.2402, 0.3427, 0.2402, 0.3651, 0.2402, 0.3427, 0.2525, 0.3427, 0.2525, 0.3651, 0.2895, 0.3651, 0.3018, 0.3651, 0.3018, 0.3935, 0.2895, 0.3935, 0.2895, 0.3651, 0.2895, 0.3935, 0.2772, 0.3935, 0.2772, 0.3651, 0.2895, 0.3651, 0.2772, 0.3651, 0.2772, 0.3427, 0.2895, 0.3427, 0.2895, 0.3651, 0.2895, 0.3427, 0.3018, 0.3427, 0.3018, 0.3651, 0.2648, 0.3651, 0.2772, 0.3651, 0.2772, 0.3935, 0.2648, 0.3935, 0.2648, 0.3651, 0.2648, 0.3935, 0.2525, 0.3935, 0.2525, 0.3651, 0.2648, 0.3651, 0.2525, 0.3651, 0.2525, 0.3427, 0.2648, 0.3427, 0.2648, 0.3651, 0.2648, 0.3427, 0.2772, 0.3427, 0.2772, 0.3651, 0.2156, 0.3324, 0.2032, 0.3324, 0.2032, 0.328, 0.2156, 0.328, 0.2156, 0.3324, 0.2156, 0.328, 0.2248, 0.325, 0.2279, 0.3324, 0.2156, 0.3324, 0.2279, 0.3324, 0.2279, 0.3427, 0.2156, 0.3427, 0.2156, 0.3324, 0.2156, 0.3427, 0.2032, 0.3427, 0.2032, 0.3324, 0.2648, 0.5666, 0.2772, 0.5666, 0.2772, 0.5696, 0.2648, 0.5696, 0.2648, 0.5666, 0.2648, 0.5696, 0.2556, 0.5727, 0.2525, 0.5666, 0.2648, 0.5666, 0.2525, 0.5666, 0.2525, 0.5574, 0.2648, 0.5574, 0.2648, 0.5666, 0.2648, 0.5574, 0.2772, 0.5574, 0.2772, 0.5666, 0.2895, 0.5666, 0.3018, 0.5666, 0.3018, 0.5696, 0.2895, 0.5696, 0.2895, 0.5666, 0.2895, 0.5696, 0.2772, 0.5696, 0.2772, 0.5666, 0.2895, 0.5666, 0.2772, 0.5666, 0.2772, 0.5574, 0.2895, 0.5574, 0.2895, 0.5666, 0.2895, 0.5574, 0.3018, 0.5574, 0.3018, 0.5666, 0.2402, 0.5666, 0.2525, 0.5666, 0.2556, 0.5727, 0.2402, 0.5719, 0.2402, 0.5666, 0.2402, 0.5719, 0.2248, 0.5727, 0.2279, 0.5666, 0.2402, 0.5666, 0.2279, 0.5666, 0.2279, 0.5574, 0.2402, 0.5574, 0.2402, 0.5666, 0.2402, 0.5574, 0.2525, 0.5574, 0.2525, 0.5666, 0.2156, 0.5354, 0.2032, 0.5354, 0.2032, 0.507, 0.2156, 0.507, 0.2156, 0.5354, 0.2156, 0.507, 0.2279, 0.507, 0.2279, 0.5354, 0.2156, 0.5354, 0.2279, 0.5354, 0.2279, 0.5574, 0.2156, 0.5574, 0.2156, 0.5354, 0.2156, 0.5574, 0.2032, 0.5574, 0.2032, 0.5354, 0.2156, 0.3651, 0.2032, 0.3651, 0.2032, 0.3427, 0.2156, 0.3427, 0.2156, 0.3651, 0.2156, 0.3427, 0.2279, 0.3427, 0.2279, 0.3651, 0.2156, 0.3651, 0.2279, 0.3651, 0.2279, 0.3935, 0.2156, 0.3935, 0.2156, 0.3651, 0.2156, 0.3935, 0.2032, 0.3935, 0.2032, 0.3651, 0.2156, 0.4219, 0.2032, 0.4219, 0.2032, 0.3935, 0.2156, 0.3935, 0.2156, 0.4219, 0.2156, 0.3935, 0.2279, 0.3935, 0.2279, 0.4219, 0.2156, 0.4219, 0.2279, 0.4219, 0.2279, 0.4502, 0.2156, 0.4502, 0.2156, 0.4219, 0.2156, 0.4502, 0.2032, 0.4502, 0.2032, 0.4219, 0.2156, 0.4786, 0.2032, 0.4786, 0.2032, 0.4502, 0.2156, 0.4502, 0.2156, 0.4786, 0.2156, 0.4502, 0.2279, 0.4502, 0.2279, 0.4786, 0.2156, 0.4786, 0.2279, 0.4786, 0.2279, 0.507, 0.2156, 0.507, 0.2156, 0.4786, 0.2156, 0.507, 0.2032, 0.507, 0.2032, 0.4786, 0.2648, 0.5354, 0.2772, 0.5354, 0.2772, 0.5574, 0.2648, 0.5574, 0.2648, 0.5354, 0.2648, 0.5574, 0.2525, 0.5574, 0.2525, 0.5354, 0.2648, 0.5354, 0.2525, 0.5354, 0.2525, 0.507, 0.2648, 0.507, 0.2648, 0.5354, 0.2648, 0.507, 0.2772, 0.507, 0.2772, 0.5354, 0.2648, 0.4786, 0.2772, 0.4786, 0.2772, 0.507, 0.2648, 0.507, 0.2648, 0.4786, 0.2648, 0.507, 0.2525, 0.507, 0.2525, 0.4786, 0.2648, 0.4786, 0.2525, 0.4786, 0.2525, 0.4502, 0.2648, 0.4502, 0.2648, 0.4786, 0.2648, 0.4502, 0.2772, 0.4502, 0.2772, 0.4786, 0.2648, 0.4219, 0.2772, 0.4219, 0.2772, 0.4502, 0.2648, 0.4502, 0.2648, 0.4219, 0.2648, 0.4502, 0.2525, 0.4502, 0.2525, 0.4219, 0.2648, 0.4219, 0.2525, 0.4219, 0.2525, 0.3935, 0.2648, 0.3935, 0.2648, 0.4219, 0.2648, 0.3935, 0.2772, 0.3935, 0.2772, 0.4219, 0.2895, 0.5354, 0.3018, 0.5354, 0.3018, 0.5574, 0.2895, 0.5574, 0.2895, 0.5354, 0.2895, 0.5574, 0.2772, 0.5574, 0.2772, 0.5354, 0.2895, 0.5354, 0.2772, 0.5354, 0.2772, 0.507, 0.2895, 0.507, 0.2895, 0.5354, 0.2895, 0.507, 0.3018, 0.507, 0.3018, 0.5354, 0.2895, 0.4786, 0.3018, 0.4786, 0.3018, 0.507, 0.2895, 0.507, 0.2895, 0.4786, 0.2895, 0.507, 0.2772, 0.507, 0.2772, 0.4786, 0.2895, 0.4786, 0.2772, 0.4786, 0.2772, 0.4502, 0.2895, 0.4502, 0.2895, 0.4786, 0.2895, 0.4502, 0.3018, 0.4502, 0.3018, 0.4786, 0.2895, 0.4219, 0.3018, 0.4219, 0.3018, 0.4502, 0.2895, 0.4502, 0.2895, 0.4219, 0.2895, 0.4502, 0.2772, 0.4502, 0.2772, 0.4219, 0.2895, 0.4219, 0.2772, 0.4219, 0.2772, 0.3935, 0.2895, 0.3935, 0.2895, 0.4219, 0.2895, 0.3935, 0.3018, 0.3935, 0.3018, 0.4219, 0.2402, 0.5354, 0.2525, 0.5354, 0.2525, 0.5574, 0.2402, 0.5574, 0.2402, 0.5354, 0.2402, 0.5574, 0.2279, 0.5574, 0.2279, 0.5354, 0.2402, 0.5354, 0.2279, 0.5354, 0.2279, 0.507, 0.2402, 0.507, 0.2402, 0.5354, 0.2402, 0.507, 0.2525, 0.507, 0.2525, 0.5354, 0.2402, 0.4786, 0.2525, 0.4786, 0.2525, 0.507, 0.2402, 0.507, 0.2402, 0.4786, 0.2402, 0.507, 0.2279, 0.507, 0.2279, 0.4786, 0.2402, 0.4786, 0.2279, 0.4786, 0.2279, 0.4502, 0.2402, 0.4502, 0.2402, 0.4786, 0.2402, 0.4502, 0.2525, 0.4502, 0.2525, 0.4786, 0.2402, 0.4219, 0.2525, 0.4219, 0.2525, 0.4502, 0.2402, 0.4502, 0.2402, 0.4219, 0.2402, 0.4502, 0.2279, 0.4502, 0.2279, 0.4219, 0.2402, 0.4219, 0.2279, 0.4219, 0.2279, 0.3935, 0.2402, 0.3935, 0.2402, 0.4219, 0.2402, 0.3935, 0.2525, 0.3935, 0.2525, 0.4219, 0.887, 0.5712, 0.8747, 0.5712, 0.8747, 0.5619, 0.887, 0.5619, 0.887, 0.5712, 0.887, 0.5619, 0.8993, 0.5619, 0.8993, 0.5712, 0.887, 0.5712, 0.8993, 0.5712, 0.8962, 0.5772, 0.887, 0.5741, 0.887, 0.5712, 0.887, 0.5741, 0.8747, 0.5741, 0.8747, 0.5712, 0.9116, 0.5865, 0.9116, 0.5988, 0.8993, 0.5988, 0.8993, 0.5865, 0.9116, 0.5865, 0.8993, 0.5865, 0.8962, 0.5772, 0.9116, 0.5765, 0.9116, 0.5865, 0.9116, 0.5765, 0.927, 0.5772, 0.924, 0.5865, 0.9116, 0.5865, 0.924, 0.5865, 0.924, 0.5988, 0.9116, 0.5988, 0.9363, 0.337, 0.9486, 0.337, 0.9486, 0.3473, 0.9363, 0.3473, 0.9363, 0.337, 0.9363, 0.3473, 0.924, 0.3473, 0.924, 0.337, 0.9363, 0.337, 0.924, 0.337, 0.927, 0.3295, 0.9363, 0.3326, 0.9363, 0.337, 0.9363, 0.3326, 0.9486, 0.3326, 0.9486, 0.337, 0.9116, 0.3203, 0.9116, 0.308, 0.924, 0.308, 0.924, 0.3203, 0.9116, 0.3203, 0.924, 0.3203, 0.927, 0.3295, 0.9116, 0.3306, 0.9116, 0.3203, 0.9116, 0.3306, 0.8962, 0.3295, 0.8993, 0.3203, 0.9116, 0.3203, 0.8993, 0.3203, 0.8993, 0.308, 0.9116, 0.308, 0.9609, 0.337, 0.9733, 0.337, 0.9733, 0.3473, 0.9609, 0.3473, 0.9609, 0.337, 0.9609, 0.3473, 0.9486, 0.3473, 0.9486, 0.337, 0.9609, 0.337, 0.9486, 0.337, 0.9486, 0.3326, 0.9609, 0.3326, 0.9609, 0.337, 0.9609, 0.3326, 0.9733, 0.3326, 0.9733, 0.337, 0.9116, 0.337, 0.924, 0.337, 0.924, 0.3473, 0.9116, 0.3473, 0.9116, 0.337, 0.9116, 0.3473, 0.8993, 0.3473, 0.8993, 0.337, 0.9116, 0.337, 0.8993, 0.337, 0.8962, 0.3295, 0.9116, 0.3306, 0.9116, 0.337, 0.9116, 0.3306, 0.927, 0.3295, 0.924, 0.337, 0.9116, 0.3697, 0.924, 0.3697, 0.924, 0.398, 0.9116, 0.398, 0.9116, 0.3697, 0.9116, 0.398, 0.8993, 0.398, 0.8993, 0.3697, 0.9116, 0.3697, 0.8993, 0.3697, 0.8993, 0.3473, 0.9116, 0.3473, 0.9116, 0.3697, 0.9116, 0.3473, 0.924, 0.3473, 0.924, 0.3697, 0.9609, 0.3697, 0.9733, 0.3697, 0.9733, 0.398, 0.9609, 0.398, 0.9609, 0.3697, 0.9609, 0.398, 0.9486, 0.398, 0.9486, 0.3697, 0.9609, 0.3697, 0.9486, 0.3697, 0.9486, 0.3473, 0.9609, 0.3473, 0.9609, 0.3697, 0.9609, 0.3473, 0.9733, 0.3473, 0.9733, 0.3697, 0.9363, 0.3697, 0.9486, 0.3697, 0.9486, 0.398, 0.9363, 0.398, 0.9363, 0.3697, 0.9363, 0.398, 0.924, 0.398, 0.924, 0.3697, 0.9363, 0.3697, 0.924, 0.3697, 0.924, 0.3473, 0.9363, 0.3473, 0.9363, 0.3697, 0.9363, 0.3473, 0.9486, 0.3473, 0.9486, 0.3697, 0.887, 0.337, 0.8747, 0.337, 0.8747, 0.3326, 0.887, 0.3326, 0.887, 0.337, 0.887, 0.3326, 0.8962, 0.3295, 0.8993, 0.337, 0.887, 0.337, 0.8993, 0.337, 0.8993, 0.3473, 0.887, 0.3473, 0.887, 0.337, 0.887, 0.3473, 0.8747, 0.3473, 0.8747, 0.337, 0.9363, 0.5712, 0.9486, 0.5712, 0.9486, 0.5741, 0.9363, 0.5741, 0.9363, 0.5712, 0.9363, 0.5741, 0.927, 0.5772, 0.924, 0.5712, 0.9363, 0.5712, 0.924, 0.5712, 0.924, 0.5619, 0.9363, 0.5619, 0.9363, 0.5712, 0.9363, 0.5619, 0.9486, 0.5619, 0.9486, 0.5712, 0.9609, 0.5712, 0.9733, 0.5712, 0.9733, 0.5741, 0.9609, 0.5741, 0.9609, 0.5712, 0.9609, 0.5741, 0.9486, 0.5741, 0.9486, 0.5712, 0.9609, 0.5712, 0.9486, 0.5712, 0.9486, 0.5619, 0.9609, 0.5619, 0.9609, 0.5712, 0.9609, 0.5619, 0.9733, 0.5619, 0.9733, 0.5712, 0.9116, 0.5712, 0.924, 0.5712, 0.927, 0.5772, 0.9116, 0.5765, 0.9116, 0.5712, 0.9116, 0.5765, 0.8962, 0.5772, 0.8993, 0.5712, 0.9116, 0.5712, 0.8993, 0.5712, 0.8993, 0.5619, 0.9116, 0.5619, 0.9116, 0.5712, 0.9116, 0.5619, 0.924, 0.5619, 0.924, 0.5712, 0.887, 0.5399, 0.8747, 0.5399, 0.8747, 0.5115, 0.887, 0.5115, 0.887, 0.5399, 0.887, 0.5115, 0.8993, 0.5115, 0.8993, 0.5399, 0.887, 0.5399, 0.8993, 0.5399, 0.8993, 0.5619, 0.887, 0.5619, 0.887, 0.5399, 0.887, 0.5619, 0.8747, 0.5619, 0.8747, 0.5399, 0.887, 0.3697, 0.8747, 0.3697, 0.8747, 0.3473, 0.887, 0.3473, 0.887, 0.3697, 0.887, 0.3473, 0.8993, 0.3473, 0.8993, 0.3697, 0.887, 0.3697, 0.8993, 0.3697, 0.8993, 0.398, 0.887, 0.398, 0.887, 0.3697, 0.887, 0.398, 0.8747, 0.398, 0.8747, 0.3697, 0.887, 0.4264, 0.8747, 0.4264, 0.8747, 0.398, 0.887, 0.398, 0.887, 0.4264, 0.887, 0.398, 0.8993, 0.398, 0.8993, 0.4264, 0.887, 0.4264, 0.8993, 0.4264, 0.8993, 0.4548, 0.887, 0.4548, 0.887, 0.4264, 0.887, 0.4548, 0.8747, 0.4548, 0.8747, 0.4264, 0.887, 0.4832, 0.8747, 0.4832, 0.8747, 0.4548, 0.887, 0.4548, 0.887, 0.4832, 0.887, 0.4548, 0.8993, 0.4548, 0.8993, 0.4832, 0.887, 0.4832, 0.8993, 0.4832, 0.8993, 0.5115, 0.887, 0.5115, 0.887, 0.4832, 0.887, 0.5115, 0.8747, 0.5115, 0.8747, 0.4832, 0.9363, 0.5399, 0.9486, 0.5399, 0.9486, 0.5619, 0.9363, 0.5619, 0.9363, 0.5399, 0.9363, 0.5619, 0.924, 0.5619, 0.924, 0.5399, 0.9363, 0.5399, 0.924, 0.5399, 0.924, 0.5115, 0.9363, 0.5115, 0.9363, 0.5399, 0.9363, 0.5115, 0.9486, 0.5115, 0.9486, 0.5399, 0.9363, 0.4832, 0.9486, 0.4832, 0.9486, 0.5115, 0.9363, 0.5115, 0.9363, 0.4832, 0.9363, 0.5115, 0.924, 0.5115, 0.924, 0.4832, 0.9363, 0.4832, 0.924, 0.4832, 0.924, 0.4548, 0.9363, 0.4548, 0.9363, 0.4832, 0.9363, 0.4548, 0.9486, 0.4548, 0.9486, 0.4832, 0.9363, 0.4264, 0.9486, 0.4264, 0.9486, 0.4548, 0.9363, 0.4548, 0.9363, 0.4264, 0.9363, 0.4548, 0.924, 0.4548, 0.924, 0.4264, 0.9363, 0.4264, 0.924, 0.4264, 0.924, 0.398, 0.9363, 0.398, 0.9363, 0.4264, 0.9363, 0.398, 0.9486, 0.398, 0.9486, 0.4264, 0.9609, 0.5399, 0.9733, 0.5399, 0.9733, 0.5619, 0.9609, 0.5619, 0.9609, 0.5399, 0.9609, 0.5619, 0.9486, 0.5619, 0.9486, 0.5399, 0.9609, 0.5399, 0.9486, 0.5399, 0.9486, 0.5115, 0.9609, 0.5115, 0.9609, 0.5399, 0.9609, 0.5115, 0.9733, 0.5115, 0.9733, 0.5399, 0.9609, 0.4832, 0.9733, 0.4832, 0.9733, 0.5115, 0.9609, 0.5115, 0.9609, 0.4832, 0.9609, 0.5115, 0.9486, 0.5115, 0.9486, 0.4832, 0.9609, 0.4832, 0.9486, 0.4832, 0.9486, 0.4548, 0.9609, 0.4548, 0.9609, 0.4832, 0.9609, 0.4548, 0.9733, 0.4548, 0.9733, 0.4832, 0.9609, 0.4264, 0.9733, 0.4264, 0.9733, 0.4548, 0.9609, 0.4548, 0.9609, 0.4264, 0.9609, 0.4548, 0.9486, 0.4548, 0.9486, 0.4264, 0.9609, 0.4264, 0.9486, 0.4264, 0.9486, 0.398, 0.9609, 0.398, 0.9609, 0.4264, 0.9609, 0.398, 0.9733, 0.398, 0.9733, 0.4264, 0.9116, 0.5399, 0.924, 0.5399, 0.924, 0.5619, 0.9116, 0.5619, 0.9116, 0.5399, 0.9116, 0.5619, 0.8993, 0.5619, 0.8993, 0.5399, 0.9116, 0.5399, 0.8993, 0.5399, 0.8993, 0.5115, 0.9116, 0.5115, 0.9116, 0.5399, 0.9116, 0.5115, 0.924, 0.5115, 0.924, 0.5399, 0.9116, 0.4832, 0.924, 0.4832, 0.924, 0.5115, 0.9116, 0.5115, 0.9116, 0.4832, 0.9116, 0.5115, 0.8993, 0.5115, 0.8993, 0.4832, 0.9116, 0.4832, 0.8993, 0.4832, 0.8993, 0.4548, 0.9116, 0.4548, 0.9116, 0.4832, 0.9116, 0.4548, 0.924, 0.4548, 0.924, 0.4832, 0.9116, 0.4264, 0.924, 0.4264, 0.924, 0.4548, 0.9116, 0.4548, 0.9116, 0.4264, 0.9116, 0.4548, 0.8993, 0.4548, 0.8993, 0.4264, 0.9116, 0.4264, 0.8993, 0.4264, 0.8993, 0.398, 0.9116, 0.398, 0.9116, 0.4264, 0.9116, 0.398, 0.924, 0.398, 0.924, 0.4264, 0.07143, 0.2977, 0.05911, 0.2977, 0.05911, 0.2884, 0.07143, 0.2884, 0.07143, 0.2977, 0.07143, 0.2884, 0.08375, 0.2884, 0.08375, 0.2977, 0.07143, 0.2977, 0.08375, 0.2977, 0.08067, 0.3037, 0.07143, 0.3006, 0.07143, 0.2977, 0.07143, 0.3006, 0.05911, 0.3006, 0.05911, 0.2977, 0.09608, 0.3129, 0.09608, 0.3252, 0.08375, 0.3252, 0.08375, 0.3129, 0.09608, 0.3129, 0.08375, 0.3129, 0.08067, 0.3037, 0.09608, 0.3029, 0.09608, 0.3129, 0.09608, 0.3029, 0.1115, 0.3037, 0.1084, 0.3129, 0.09608, 0.3129, 0.1084, 0.3129, 0.1084, 0.3252, 0.09608, 0.3252, 0.1207, 0.0634, 0.133, 0.0634, 0.133, 0.07375, 0.1207, 0.07375, 0.1207, 0.0634, 0.1207, 0.07375, 0.1084, 0.07375, 0.1084, 0.0634, 0.1207, 0.0634, 0.1084, 0.0634, 0.1115, 0.05597, 0.1207, 0.05905, 0.1207, 0.0634, 0.1207, 0.05905, 0.133, 0.05905, 0.133, 0.0634, 0.09608, 0.04673, 0.09608, 0.0344, 0.1084, 0.0344, 0.1084, 0.04673, 0.09608, 0.04673, 0.1084, 0.04673, 0.1115, 0.05597, 0.09608, 0.05706, 0.09608, 0.04673, 0.09608, 0.05706, 0.08067, 0.05597, 0.08375, 0.04673, 0.09608, 0.04673, 0.08375, 0.04673, 0.08375, 0.0344, 0.09608, 0.0344, 0.1454, 0.0634, 0.1577, 0.0634, 0.1577, 0.07375, 0.1454, 0.07375, 0.1454, 0.0634, 0.1454, 0.07375, 0.133, 0.07375, 0.133, 0.0634, 0.1454, 0.0634, 0.133, 0.0634, 0.133, 0.05905, 0.1454, 0.05905, 0.1454, 0.0634, 0.1454, 0.05905, 0.1577, 0.05905, 0.1577, 0.0634, 0.09608, 0.0634, 0.1084, 0.0634, 0.1084, 0.07375, 0.09608, 0.07375, 0.09608, 0.0634, 0.09608, 0.07375, 0.08375, 0.07375, 0.08375, 0.0634, 0.09608, 0.0634, 0.08375, 0.0634, 0.08067, 0.05597, 0.09608, 0.05706, 0.09608, 0.0634, 0.09608, 0.05706, 0.1115, 0.05597, 0.1084, 0.0634, 0.09608, 0.09612, 0.1084, 0.09612, 0.1084, 0.1245, 0.09608, 0.1245, 0.09608, 0.09612, 0.09608, 0.1245, 0.08375, 0.1245, 0.08375, 0.09612, 0.09608, 0.09612, 0.08375, 0.09612, 0.08375, 0.07375, 0.09608, 0.07375, 0.09608, 0.09612, 0.09608, 0.07375, 0.1084, 0.07375, 0.1084, 0.09612, 0.1454, 0.09612, 0.1577, 0.09612, 0.1577, 0.1245, 0.1454, 0.1245, 0.1454, 0.09612, 0.1454, 0.1245, 0.133, 0.1245, 0.133, 0.09612, 0.1454, 0.09612, 0.133, 0.09612, 0.133, 0.07375, 0.1454, 0.07375, 0.1454, 0.09612, 0.1454, 0.07375, 0.1577, 0.07375, 0.1577, 0.09612, 0.1207, 0.09612, 0.133, 0.09612, 0.133, 0.1245, 0.1207, 0.1245, 0.1207, 0.09612, 0.1207, 0.1245, 0.1084, 0.1245, 0.1084, 0.09612, 0.1207, 0.09612, 0.1084, 0.09612, 0.1084, 0.07375, 0.1207, 0.07375, 0.1207, 0.09612, 0.1207, 0.07375, 0.133, 0.07375, 0.133, 0.09612, 0.07143, 0.0634, 0.05911, 0.0634, 0.05911, 0.05905, 0.07143, 0.05905, 0.07143, 0.0634, 0.07143, 0.05905, 0.08067, 0.05597, 0.08375, 0.0634, 0.07143, 0.0634, 0.08375, 0.0634, 0.08375, 0.07375, 0.07143, 0.07375, 0.07143, 0.0634, 0.07143, 0.07375, 0.05911, 0.07375, 0.05911, 0.0634, 0.1207, 0.2977, 0.133, 0.2977, 0.133, 0.3006, 0.1207, 0.3006, 0.1207, 0.2977, 0.1207, 0.3006, 0.1115, 0.3037, 0.1084, 0.2977, 0.1207, 0.2977, 0.1084, 0.2977, 0.1084, 0.2884, 0.1207, 0.2884, 0.1207, 0.2977, 0.1207, 0.2884, 0.133, 0.2884, 0.133, 0.2977, 0.1454, 0.2977, 0.1577, 0.2977, 0.1577, 0.3006, 0.1454, 0.3006, 0.1454, 0.2977, 0.1454, 0.3006, 0.133, 0.3006, 0.133, 0.2977, 0.1454, 0.2977, 0.133, 0.2977, 0.133, 0.2884, 0.1454, 0.2884, 0.1454, 0.2977, 0.1454, 0.2884, 0.1577, 0.2884, 0.1577, 0.2977, 0.09608, 0.2977, 0.1084, 0.2977, 0.1115, 0.3037, 0.09608, 0.3029, 0.09608, 0.2977, 0.09608, 0.3029, 0.08067, 0.3037, 0.08375, 0.2977, 0.09608, 0.2977, 0.08375, 0.2977, 0.08375, 0.2884, 0.09608, 0.2884, 0.09608, 0.2977, 0.09608, 0.2884, 0.1084, 0.2884, 0.1084, 0.2977, 0.07143, 0.2664, 0.05911, 0.2664, 0.05911, 0.238, 0.07143, 0.238, 0.07143, 0.2664, 0.07143, 0.238, 0.08375, 0.238, 0.08375, 0.2664, 0.07143, 0.2664, 0.08375, 0.2664, 0.08375, 0.2884, 0.07143, 0.2884, 0.07143, 0.2664, 0.07143, 0.2884, 0.05911, 0.2884, 0.05911, 0.2664, 0.07143, 0.09612, 0.05911, 0.09612, 0.05911, 0.07375, 0.07143, 0.07375, 0.07143, 0.09612, 0.07143, 0.07375, 0.08375, 0.07375, 0.08375, 0.09612, 0.07143, 0.09612, 0.08375, 0.09612, 0.08375, 0.1245, 0.07143, 0.1245, 0.07143, 0.09612, 0.07143, 0.1245, 0.05911, 0.1245, 0.05911, 0.09612, 0.07143, 0.1529, 0.05911, 0.1529, 0.05911, 0.1245, 0.07143, 0.1245, 0.07143, 0.1529, 0.07143, 0.1245, 0.08375, 0.1245, 0.08375, 0.1529, 0.07143, 0.1529, 0.08375, 0.1529, 0.08375, 0.1812, 0.07143, 0.1812, 0.07143, 0.1529, 0.07143, 0.1812, 0.05911, 0.1812, 0.05911, 0.1529, 0.07143, 0.2096, 0.05911, 0.2096, 0.05911, 0.1812, 0.07143, 0.1812, 0.07143, 0.2096, 0.07143, 0.1812, 0.08375, 0.1812, 0.08375, 0.2096, 0.07143, 0.2096, 0.08375, 0.2096, 0.08375, 0.238, 0.07143, 0.238, 0.07143, 0.2096, 0.07143, 0.238, 0.05911, 0.238, 0.05911, 0.2096, 0.1207, 0.2664, 0.133, 0.2664, 0.133, 0.2884, 0.1207, 0.2884, 0.1207, 0.2664, 0.1207, 0.2884, 0.1084, 0.2884, 0.1084, 0.2664, 0.1207, 0.2664, 0.1084, 0.2664, 0.1084, 0.238, 0.1207, 0.238, 0.1207, 0.2664, 0.1207, 0.238, 0.133, 0.238, 0.133, 0.2664, 0.1207, 0.2096, 0.133, 0.2096, 0.133, 0.238, 0.1207, 0.238, 0.1207, 0.2096, 0.1207, 0.238, 0.1084, 0.238, 0.1084, 0.2096, 0.1207, 0.2096, 0.1084, 0.2096, 0.1084, 0.1812, 0.1207, 0.1812, 0.1207, 0.2096, 0.1207, 0.1812, 0.133, 0.1812, 0.133, 0.2096, 0.1207, 0.1529, 0.133, 0.1529, 0.133, 0.1812, 0.1207, 0.1812, 0.1207, 0.1529, 0.1207, 0.1812, 0.1084, 0.1812, 0.1084, 0.1529, 0.1207, 0.1529, 0.1084, 0.1529, 0.1084, 0.1245, 0.1207, 0.1245, 0.1207, 0.1529, 0.1207, 0.1245, 0.133, 0.1245, 0.133, 0.1529, 0.1454, 0.2664, 0.1577, 0.2664, 0.1577, 0.2884, 0.1454, 0.2884, 0.1454, 0.2664, 0.1454, 0.2884, 0.133, 0.2884, 0.133, 0.2664, 0.1454, 0.2664, 0.133, 0.2664, 0.133, 0.238, 0.1454, 0.238, 0.1454, 0.2664, 0.1454, 0.238, 0.1577, 0.238, 0.1577, 0.2664, 0.1454, 0.2096, 0.1577, 0.2096, 0.1577, 0.238, 0.1454, 0.238, 0.1454, 0.2096, 0.1454, 0.238, 0.133, 0.238, 0.133, 0.2096, 0.1454, 0.2096, 0.133, 0.2096, 0.133, 0.1812, 0.1454, 0.1812, 0.1454, 0.2096, 0.1454, 0.1812, 0.1577, 0.1812, 0.1577, 0.2096, 0.1454, 0.1529, 0.1577, 0.1529, 0.1577, 0.1812, 0.1454, 0.1812, 0.1454, 0.1529, 0.1454, 0.1812, 0.133, 0.1812, 0.133, 0.1529, 0.1454, 0.1529, 0.133, 0.1529, 0.133, 0.1245, 0.1454, 0.1245, 0.1454, 0.1529, 0.1454, 0.1245, 0.1577, 0.1245, 0.1577, 0.1529, 0.09608, 0.2664, 0.1084, 0.2664, 0.1084, 0.2884, 0.09608, 0.2884, 0.09608, 0.2664, 0.09608, 0.2884, 0.08375, 0.2884, 0.08375, 0.2664, 0.09608, 0.2664, 0.08375, 0.2664, 0.08375, 0.238, 0.09608, 0.238, 0.09608, 0.2664, 0.09608, 0.238, 0.1084, 0.238, 0.1084, 0.2664, 0.09608, 0.2096, 0.1084, 0.2096, 0.1084, 0.238, 0.09608, 0.238, 0.09608, 0.2096, 0.09608, 0.238, 0.08375, 0.238, 0.08375, 0.2096, 0.09608, 0.2096, 0.08375, 0.2096, 0.08375, 0.1812, 0.09608, 0.1812, 0.09608, 0.2096, 0.09608, 0.1812, 0.1084, 0.1812, 0.1084, 0.2096, 0.09608, 0.1529, 0.1084, 0.1529, 0.1084, 0.1812, 0.09608, 0.1812, 0.09608, 0.1529, 0.09608, 0.1812, 0.08375, 0.1812, 0.08375, 0.1529, 0.09608, 0.1529, 0.08375, 0.1529, 0.08375, 0.1245, 0.09608, 0.1245, 0.09608, 0.1529, 0.09608, 0.1245, 0.1084, 0.1245, 0.1084, 0.1529, 0.7387, 0.3077, 0.7264, 0.3077, 0.7264, 0.2984, 0.7387, 0.2984, 0.7387, 0.3077, 0.7387, 0.2984, 0.7511, 0.2984, 0.7511, 0.3077, 0.7387, 0.3077, 0.7511, 0.3077, 0.748, 0.3137, 0.7387, 0.3106, 0.7387, 0.3077, 0.7387, 0.3106, 0.7264, 0.3106, 0.7264, 0.3077, 0.7634, 0.3229, 0.7634, 0.3353, 0.7511, 0.3353, 0.7511, 0.3229, 0.7634, 0.3229, 0.7511, 0.3229, 0.748, 0.3137, 0.7634, 0.313, 0.7634, 0.3229, 0.7634, 0.313, 0.7788, 0.3137, 0.7757, 0.3229, 0.7634, 0.3229, 0.7757, 0.3229, 0.7757, 0.3353, 0.7634, 0.3353, 0.788, 0.07342, 0.8004, 0.07342, 0.8004, 0.08377, 0.788, 0.08377, 0.788, 0.07342, 0.788, 0.08377, 0.7757, 0.08377, 0.7757, 0.07342, 0.788, 0.07342, 0.7757, 0.07342, 0.7788, 0.06599, 0.788, 0.06907, 0.788, 0.07342, 0.788, 0.06907, 0.8004, 0.06907, 0.8004, 0.07342, 0.7634, 0.05675, 0.7634, 0.04442, 0.7757, 0.04442, 0.7757, 0.05675, 0.7634, 0.05675, 0.7757, 0.05675, 0.7788, 0.06599, 0.7634, 0.06708, 0.7634, 0.05675, 0.7634, 0.06708, 0.748, 0.06599, 0.7511, 0.05675, 0.7634, 0.05675, 0.7511, 0.05675, 0.7511, 0.04442, 0.7634, 0.04442, 0.8127, 0.07342, 0.825, 0.07342, 0.825, 0.08377, 0.8127, 0.08377, 0.8127, 0.07342, 0.8127, 0.08377, 0.8004, 0.08377, 0.8004, 0.07342, 0.8127, 0.07342, 0.8004, 0.07342, 0.8004, 0.06907, 0.8127, 0.06907, 0.8127, 0.07342, 0.8127, 0.06907, 0.825, 0.06907, 0.825, 0.07342, 0.7634, 0.07342, 0.7757, 0.07342, 0.7757, 0.08377, 0.7634, 0.08377, 0.7634, 0.07342, 0.7634, 0.08377, 0.7511, 0.08377, 0.7511, 0.07342, 0.7634, 0.07342, 0.7511, 0.07342, 0.748, 0.06599, 0.7634, 0.06708, 0.7634, 0.07342, 0.7634, 0.06708, 0.7788, 0.06599, 0.7757, 0.07342, 0.7634, 0.1061, 0.7757, 0.1061, 0.7757, 0.1345, 0.7634, 0.1345, 0.7634, 0.1061, 0.7634, 0.1345, 0.7511, 0.1345, 0.7511, 0.1061, 0.7634, 0.1061, 0.7511, 0.1061, 0.7511, 0.08377, 0.7634, 0.08377, 0.7634, 0.1061, 0.7634, 0.08377, 0.7757, 0.08377, 0.7757, 0.1061, 0.8127, 0.1061, 0.825, 0.1061, 0.825, 0.1345, 0.8127, 0.1345, 0.8127, 0.1061, 0.8127, 0.1345, 0.8004, 0.1345, 0.8004, 0.1061, 0.8127, 0.1061, 0.8004, 0.1061, 0.8004, 0.08377, 0.8127, 0.08377, 0.8127, 0.1061, 0.8127, 0.08377, 0.825, 0.08377, 0.825, 0.1061, 0.788, 0.1061, 0.8004, 0.1061, 0.8004, 0.1345, 0.788, 0.1345, 0.788, 0.1061, 0.788, 0.1345, 0.7757, 0.1345, 0.7757, 0.1061, 0.788, 0.1061, 0.7757, 0.1061, 0.7757, 0.08377, 0.788, 0.08377, 0.788, 0.1061, 0.788, 0.08377, 0.8004, 0.08377, 0.8004, 0.1061, 0.7387, 0.07342, 0.7264, 0.07342, 0.7264, 0.06907, 0.7387, 0.06907, 0.7387, 0.07342, 0.7387, 0.06907, 0.748, 0.06599, 0.7511, 0.07342, 0.7387, 0.07342, 0.7511, 0.07342, 0.7511, 0.08377, 0.7387, 0.08377, 0.7387, 0.07342, 0.7387, 0.08377, 0.7264, 0.08377, 0.7264, 0.07342, 0.788, 0.3077, 0.8004, 0.3077, 0.8004, 0.3106, 0.788, 0.3106, 0.788, 0.3077, 0.788, 0.3106, 0.7788, 0.3137, 0.7757, 0.3077, 0.788, 0.3077, 0.7757, 0.3077, 0.7757, 0.2984, 0.788, 0.2984, 0.788, 0.3077, 0.788, 0.2984, 0.8004, 0.2984, 0.8004, 0.3077, 0.8127, 0.3077, 0.825, 0.3077, 0.825, 0.3106, 0.8127, 0.3106, 0.8127, 0.3077, 0.8127, 0.3106, 0.8004, 0.3106, 0.8004, 0.3077, 0.8127, 0.3077, 0.8004, 0.3077, 0.8004, 0.2984, 0.8127, 0.2984, 0.8127, 0.3077, 0.8127, 0.2984, 0.825, 0.2984, 0.825, 0.3077, 0.7634, 0.3077, 0.7757, 0.3077, 0.7788, 0.3137, 0.7634, 0.313, 0.7634, 0.3077, 0.7634, 0.313, 0.748, 0.3137, 0.7511, 0.3077, 0.7634, 0.3077, 0.7511, 0.3077, 0.7511, 0.2984, 0.7634, 0.2984, 0.7634, 0.3077, 0.7634, 0.2984, 0.7757, 0.2984, 0.7757, 0.3077, 0.7387, 0.2764, 0.7264, 0.2764, 0.7264, 0.248, 0.7387, 0.248, 0.7387, 0.2764, 0.7387, 0.248, 0.7511, 0.248, 0.7511, 0.2764, 0.7387, 0.2764, 0.7511, 0.2764, 0.7511, 0.2984, 0.7387, 0.2984, 0.7387, 0.2764, 0.7387, 0.2984, 0.7264, 0.2984, 0.7264, 0.2764, 0.7387, 0.1061, 0.7264, 0.1061, 0.7264, 0.08377, 0.7387, 0.08377, 0.7387, 0.1061, 0.7387, 0.08377, 0.7511, 0.08377, 0.7511, 0.1061, 0.7387, 0.1061, 0.7511, 0.1061, 0.7511, 0.1345, 0.7387, 0.1345, 0.7387, 0.1061, 0.7387, 0.1345, 0.7264, 0.1345, 0.7264, 0.1061, 0.7387, 0.1629, 0.7264, 0.1629, 0.7264, 0.1345, 0.7387, 0.1345, 0.7387, 0.1629, 0.7387, 0.1345, 0.7511, 0.1345, 0.7511, 0.1629, 0.7387, 0.1629, 0.7511, 0.1629, 0.7511, 0.1913, 0.7387, 0.1913, 0.7387, 0.1629, 0.7387, 0.1913, 0.7264, 0.1913, 0.7264, 0.1629, 0.7387, 0.2196, 0.7264, 0.2196, 0.7264, 0.1913, 0.7387, 0.1913, 0.7387, 0.2196, 0.7387, 0.1913, 0.7511, 0.1913, 0.7511, 0.2196, 0.7387, 0.2196, 0.7511, 0.2196, 0.7511, 0.248, 0.7387, 0.248, 0.7387, 0.2196, 0.7387, 0.248, 0.7264, 0.248, 0.7264, 0.2196, 0.788, 0.2764, 0.8004, 0.2764, 0.8004, 0.2984, 0.788, 0.2984, 0.788, 0.2764, 0.788, 0.2984, 0.7757, 0.2984, 0.7757, 0.2764, 0.788, 0.2764, 0.7757, 0.2764, 0.7757, 0.248, 0.788, 0.248, 0.788, 0.2764, 0.788, 0.248, 0.8004, 0.248, 0.8004, 0.2764, 0.788, 0.2196, 0.8004, 0.2196, 0.8004, 0.248, 0.788, 0.248, 0.788, 0.2196, 0.788, 0.248, 0.7757, 0.248, 0.7757, 0.2196, 0.788, 0.2196, 0.7757, 0.2196, 0.7757, 0.1913, 0.788, 0.1913, 0.788, 0.2196, 0.788, 0.1913, 0.8004, 0.1913, 0.8004, 0.2196, 0.788, 0.1629, 0.8004, 0.1629, 0.8004, 0.1913, 0.788, 0.1913, 0.788, 0.1629, 0.788, 0.1913, 0.7757, 0.1913, 0.7757, 0.1629, 0.788, 0.1629, 0.7757, 0.1629, 0.7757, 0.1345, 0.788, 0.1345, 0.788, 0.1629, 0.788, 0.1345, 0.8004, 0.1345, 0.8004, 0.1629, 0.8127, 0.2764, 0.825, 0.2764, 0.825, 0.2984, 0.8127, 0.2984, 0.8127, 0.2764, 0.8127, 0.2984, 0.8004, 0.2984, 0.8004, 0.2764, 0.8127, 0.2764, 0.8004, 0.2764, 0.8004, 0.248, 0.8127, 0.248, 0.8127, 0.2764, 0.8127, 0.248, 0.825, 0.248, 0.825, 0.2764, 0.8127, 0.2196, 0.825, 0.2196, 0.825, 0.248, 0.8127, 0.248, 0.8127, 0.2196, 0.8127, 0.248, 0.8004, 0.248, 0.8004, 0.2196, 0.8127, 0.2196, 0.8004, 0.2196, 0.8004, 0.1913, 0.8127, 0.1913, 0.8127, 0.2196, 0.8127, 0.1913, 0.825, 0.1913, 0.825, 0.2196, 0.8127, 0.1629, 0.825, 0.1629, 0.825, 0.1913, 0.8127, 0.1913, 0.8127, 0.1629, 0.8127, 0.1913, 0.8004, 0.1913, 0.8004, 0.1629, 0.8127, 0.1629, 0.8004, 0.1629, 0.8004, 0.1345, 0.8127, 0.1345, 0.8127, 0.1629, 0.8127, 0.1345, 0.825, 0.1345, 0.825, 0.1629, 0.7634, 0.2764, 0.7757, 0.2764, 0.7757, 0.2984, 0.7634, 0.2984, 0.7634, 0.2764, 0.7634, 0.2984, 0.7511, 0.2984, 0.7511, 0.2764, 0.7634, 0.2764, 0.7511, 0.2764, 0.7511, 0.248, 0.7634, 0.248, 0.7634, 0.2764, 0.7634, 0.248, 0.7757, 0.248, 0.7757, 0.2764, 0.7634, 0.2196, 0.7757, 0.2196, 0.7757, 0.248, 0.7634, 0.248, 0.7634, 0.2196, 0.7634, 0.248, 0.7511, 0.248, 0.7511, 0.2196, 0.7634, 0.2196, 0.7511, 0.2196, 0.7511, 0.1913, 0.7634, 0.1913, 0.7634, 0.2196, 0.7634, 0.1913, 0.7757, 0.1913, 0.7757, 0.2196, 0.7634, 0.1629, 0.7757, 0.1629, 0.7757, 0.1913, 0.7634, 0.1913, 0.7634, 0.1629, 0.7634, 0.1913, 0.7511, 0.1913, 0.7511, 0.1629, 0.7634, 0.1629, 0.7511, 0.1629, 0.7511, 0.1345, 0.7634, 0.1345, 0.7634, 0.1629, 0.7634, 0.1345, 0.7757, 0.1345, 0.7757, 0.1629, 0.8856, 0.8093, 0.8856, 0.8191, 0.8757, 0.8191, 0.8757, 0.8093, 0.8757, 0.8093, 0.8757, 0.8191, 0.8659, 0.8191, 0.8659, 0.8093, 0.8856, 0.8191, 0.8856, 0.829, 0.8757, 0.829, 0.8757, 0.8191, 0.8757, 0.8191, 0.8757, 0.829, 0.8659, 0.829, 0.8659, 0.8191, 0.8856, 0.8093, 0.8757, 0.8093, 0.8757, 0.7994, 0.8856, 0.7994, 0.8856, 0.7994, 0.8757, 0.7994, 0.8757, 0.7896, 0.8856, 0.7896, 0.8757, 0.8093, 0.8659, 0.8093, 0.8659, 0.7994, 0.8757, 0.7994, 0.8757, 0.7994, 0.8659, 0.7994, 0.8659, 0.7896, 0.8757, 0.7896, 0.8856, 0.8093, 0.8856, 0.7994, 0.8954, 0.7994, 0.8954, 0.8093, 0.8954, 0.8093, 0.8954, 0.7994, 0.9053, 0.7994, 0.9053, 0.8093, 0.8856, 0.7994, 0.8856, 0.7896, 0.8954, 0.7896, 0.8954, 0.7994, 0.8954, 0.7994, 0.8954, 0.7896, 0.9053, 0.7896, 0.9053, 0.7994, 0.8856, 0.8093, 0.8954, 0.8093, 0.8954, 0.8191, 0.8856, 0.8191, 0.8856, 0.8191, 0.8954, 0.8191, 0.8954, 0.829, 0.8856, 0.829, 0.8954, 0.8093, 0.9053, 0.8093, 0.9053, 0.8191, 0.8954, 0.8191, 0.8954, 0.8191, 0.9053, 0.8191, 0.9053, 0.829, 0.8954, 0.829, 0.9252, 0.7304, 0.9253, 0.7203, 0.9349, 0.7206, 0.9349, 0.7304, 0.9349, 0.7304, 0.9349, 0.7206, 0.9447, 0.7206, 0.9447, 0.7304, 0.9253, 0.7203, 0.9256, 0.7101, 0.9349, 0.7107, 0.9349, 0.7206, 0.9349, 0.7206, 0.9349, 0.7107, 0.9447, 0.7107, 0.9447, 0.7206, 0.9252, 0.7304, 0.9349, 0.7304, 0.9349, 0.7403, 0.9253, 0.7406, 0.9253, 0.7406, 0.9349, 0.7403, 0.9349, 0.7501, 0.9256, 0.7508, 0.9349, 0.7304, 0.9447, 0.7304, 0.9447, 0.7403, 0.9349, 0.7403, 0.9349, 0.7403, 0.9447, 0.7403, 0.9447, 0.7501, 0.9349, 0.7501, 0.9252, 0.7304, 0.9253, 0.7406, 0.9164, 0.7415, 0.9158, 0.7304, 0.9158, 0.7304, 0.9164, 0.7415, 0.9071, 0.7421, 0.9062, 0.7304, 0.9253, 0.7406, 0.9256, 0.7508, 0.9176, 0.7526, 0.9164, 0.7415, 0.9164, 0.7415, 0.9176, 0.7526, 0.9115, 0.7563, 0.9071, 0.7421, 0.9252, 0.7304, 0.9158, 0.7304, 0.9164, 0.7193, 0.9253, 0.7203, 0.9253, 0.7203, 0.9164, 0.7193, 0.9176, 0.7083, 0.9256, 0.7101, 0.9158, 0.7304, 0.9062, 0.7304, 0.9071, 0.7187, 0.9164, 0.7193, 0.9164, 0.7193, 0.9071, 0.7187, 0.9115, 0.7046, 0.9176, 0.7083, 0.8856, 0.7304, 0.8856, 0.72, 0.8967, 0.7193, 0.8961, 0.7304, 0.8961, 0.7304, 0.8967, 0.7193, 0.9071, 0.7187, 0.9062, 0.7304, 0.8856, 0.72, 0.8856, 0.7098, 0.8973, 0.7089, 0.8967, 0.7193, 0.8967, 0.7193, 0.8973, 0.7089, 0.9115, 0.7046, 0.9071, 0.7187, 0.8856, 0.7304, 0.8961, 0.7304, 0.8967, 0.7415, 0.8856, 0.7409, 0.8856, 0.7409, 0.8967, 0.7415, 0.8973, 0.752, 0.8856, 0.7511, 0.8961, 0.7304, 0.9062, 0.7304, 0.9071, 0.7421, 0.8967, 0.7415, 0.8967, 0.7415, 0.9071, 0.7421, 0.9115, 0.7563, 0.8973, 0.752, 0.8856, 0.7304, 0.8856, 0.7409, 0.8745, 0.7415, 0.8751, 0.7304, 0.8751, 0.7304, 0.8745, 0.7415, 0.864, 0.7421, 0.865, 0.7304, 0.8856, 0.7409, 0.8856, 0.7511, 0.8739, 0.752, 0.8745, 0.7415, 0.8745, 0.7415, 0.8739, 0.752, 0.8597, 0.7563, 0.864, 0.7421, 0.8856, 0.7304, 0.8751, 0.7304, 0.8745, 0.7193, 0.8856, 0.72, 0.8856, 0.72, 0.8745, 0.7193, 0.8739, 0.7089, 0.8856, 0.7098, 0.8751, 0.7304, 0.865, 0.7304, 0.864, 0.7187, 0.8745, 0.7193, 0.8745, 0.7193, 0.864, 0.7187, 0.8597, 0.7046, 0.8739, 0.7089, 0.846, 0.7304, 0.8459, 0.7203, 0.8548, 0.7193, 0.8554, 0.7304, 0.8554, 0.7304, 0.8548, 0.7193, 0.864, 0.7187, 0.865, 0.7304, 0.8459, 0.7203, 0.8456, 0.7101, 0.8536, 0.7083, 0.8548, 0.7193, 0.8548, 0.7193, 0.8536, 0.7083, 0.8597, 0.7046, 0.864, 0.7187, 0.846, 0.7304, 0.8554, 0.7304, 0.8548, 0.7415, 0.8459, 0.7406, 0.8459, 0.7406, 0.8548, 0.7415, 0.8536, 0.7526, 0.8456, 0.7508, 0.8554, 0.7304, 0.865, 0.7304, 0.864, 0.7421, 0.8548, 0.7415, 0.8548, 0.7415, 0.864, 0.7421, 0.8597, 0.7563, 0.8536, 0.7526, 0.846, 0.7304, 0.8459, 0.7406, 0.8363, 0.7403, 0.8363, 0.7304, 0.8363, 0.7304, 0.8363, 0.7403, 0.8265, 0.7403, 0.8265, 0.7304, 0.8459, 0.7406, 0.8456, 0.7508, 0.8363, 0.7501, 0.8363, 0.7403, 0.8363, 0.7403, 0.8363, 0.7501, 0.8265, 0.7501, 0.8265, 0.7403, 0.846, 0.7304, 0.8363, 0.7304, 0.8363, 0.7206, 0.8459, 0.7203, 0.8459, 0.7203, 0.8363, 0.7206, 0.8363, 0.7107, 0.8456, 0.7101, 0.8363, 0.7304, 0.8265, 0.7304, 0.8265, 0.7206, 0.8363, 0.7206, 0.8363, 0.7206, 0.8265, 0.7206, 0.8265, 0.7107, 0.8363, 0.7107, 0.8856, 0.6909, 0.8856, 0.6812, 0.8954, 0.6812, 0.8957, 0.6907, 0.8957, 0.6907, 0.8954, 0.6812, 0.9053, 0.6812, 0.9059, 0.6904, 0.8856, 0.6812, 0.8856, 0.6713, 0.8954, 0.6713, 0.8954, 0.6812, 0.8954, 0.6812, 0.8954, 0.6713, 0.9053, 0.6713, 0.9053, 0.6812, 0.8856, 0.6909, 0.8957, 0.6907, 0.8967, 0.6996, 0.8856, 0.7003, 0.8856, 0.7003, 0.8967, 0.6996, 0.8973, 0.7089, 0.8856, 0.7098, 0.8957, 0.6907, 0.9059, 0.6904, 0.9078, 0.6984, 0.8967, 0.6996, 0.8967, 0.6996, 0.9078, 0.6984, 0.9115, 0.7046, 0.8973, 0.7089, 0.8856, 0.6909, 0.8856, 0.7003, 0.8745, 0.6996, 0.8754, 0.6907, 0.8754, 0.6907, 0.8745, 0.6996, 0.8634, 0.6984, 0.8653, 0.6904, 0.8856, 0.7003, 0.8856, 0.7098, 0.8739, 0.7089, 0.8745, 0.6996, 0.8745, 0.6996, 0.8739, 0.7089, 0.8597, 0.7046, 0.8634, 0.6984, 0.8856, 0.6909, 0.8754, 0.6907, 0.8757, 0.6812, 0.8856, 0.6812, 0.8856, 0.6812, 0.8757, 0.6812, 0.8757, 0.6713, 0.8856, 0.6713, 0.8754, 0.6907, 0.8653, 0.6904, 0.8659, 0.6812, 0.8757, 0.6812, 0.8757, 0.6812, 0.8659, 0.6812, 0.8659, 0.6713, 0.8757, 0.6713, 0.8856, 0.77, 0.8856, 0.7606, 0.8967, 0.7612, 0.8957, 0.7702, 0.8957, 0.7702, 0.8967, 0.7612, 0.9078, 0.7625, 0.9059, 0.7705, 0.8856, 0.7606, 0.8856, 0.7511, 0.8973, 0.752, 0.8967, 0.7612, 0.8967, 0.7612, 0.8973, 0.752, 0.9115, 0.7563, 0.9078, 0.7625, 0.8856, 0.77, 0.8957, 0.7702, 0.8954, 0.7797, 0.8856, 0.7797, 0.8856, 0.7797, 0.8954, 0.7797, 0.8954, 0.7896, 0.8856, 0.7896, 0.8957, 0.7702, 0.9059, 0.7705, 0.9053, 0.7797, 0.8954, 0.7797, 0.8954, 0.7797, 0.9053, 0.7797, 0.9053, 0.7896, 0.8954, 0.7896, 0.8856, 0.77, 0.8856, 0.7797, 0.8757, 0.7797, 0.8754, 0.7702, 0.8754, 0.7702, 0.8757, 0.7797, 0.8659, 0.7797, 0.8653, 0.7705, 0.8856, 0.7797, 0.8856, 0.7896, 0.8757, 0.7896, 0.8757, 0.7797, 0.8757, 0.7797, 0.8757, 0.7896, 0.8659, 0.7896, 0.8659, 0.7797, 0.8856, 0.77, 0.8754, 0.7702, 0.8745, 0.7612, 0.8856, 0.7606, 0.8856, 0.7606, 0.8745, 0.7612, 0.8739, 0.752, 0.8856, 0.7511, 0.8754, 0.7702, 0.8653, 0.7705, 0.8634, 0.7625, 0.8745, 0.7612, 0.8745, 0.7612, 0.8634, 0.7625, 0.8597, 0.7563, 0.8739, 0.752, 0.1107, 0.7959, 0.1107, 0.8057, 0.1009, 0.8057, 0.1009, 0.7959, 0.1009, 0.7959, 0.1009, 0.8057, 0.09102, 0.8057, 0.09102, 0.7959, 0.1107, 0.8057, 0.1107, 0.8156, 0.1009, 0.8156, 0.1009, 0.8057, 0.1009, 0.8057, 0.1009, 0.8156, 0.09102, 0.8156, 0.09102, 0.8057, 0.1107, 0.7959, 0.1009, 0.7959, 0.1009, 0.786, 0.1107, 0.786, 0.1107, 0.786, 0.1009, 0.786, 0.1009, 0.7761, 0.1107, 0.7761, 0.1009, 0.7959, 0.09102, 0.7959, 0.09102, 0.786, 0.1009, 0.786, 0.1009, 0.786, 0.09102, 0.786, 0.09102, 0.7761, 0.1009, 0.7761, 0.1107, 0.7959, 0.1107, 0.786, 0.1206, 0.786, 0.1206, 0.7959, 0.1206, 0.7959, 0.1206, 0.786, 0.1304, 0.786, 0.1304, 0.7959, 0.1107, 0.786, 0.1107, 0.7761, 0.1206, 0.7761, 0.1206, 0.786, 0.1206, 0.786, 0.1206, 0.7761, 0.1304, 0.7761, 0.1304, 0.786, 0.1107, 0.7959, 0.1206, 0.7959, 0.1206, 0.8057, 0.1107, 0.8057, 0.1107, 0.8057, 0.1206, 0.8057, 0.1206, 0.8156, 0.1107, 0.8156, 0.1206, 0.7959, 0.1304, 0.7959, 0.1304, 0.8057, 0.1206, 0.8057, 0.1206, 0.8057, 0.1304, 0.8057, 0.1304, 0.8156, 0.1206, 0.8156, 0.1503, 0.717, 0.1505, 0.7069, 0.16, 0.7072, 0.16, 0.717, 0.16, 0.717, 0.16, 0.7072, 0.1699, 0.7072, 0.1699, 0.717, 0.1505, 0.7069, 0.1508, 0.6967, 0.16, 0.6973, 0.16, 0.7072, 0.16, 0.7072, 0.16, 0.6973, 0.1699, 0.6973, 0.1699, 0.7072, 0.1503, 0.717, 0.16, 0.717, 0.16, 0.7269, 0.1505, 0.7272, 0.1505, 0.7272, 0.16, 0.7269, 0.16, 0.7367, 0.1508, 0.7373, 0.16, 0.717, 0.1699, 0.717, 0.1699, 0.7269, 0.16, 0.7269, 0.16, 0.7269, 0.1699, 0.7269, 0.1699, 0.7367, 0.16, 0.7367, 0.1503, 0.717, 0.1505, 0.7272, 0.1415, 0.7281, 0.1409, 0.717, 0.1409, 0.717, 0.1415, 0.7281, 0.1323, 0.7287, 0.1314, 0.717, 0.1505, 0.7272, 0.1508, 0.7373, 0.1428, 0.7392, 0.1415, 0.7281, 0.1415, 0.7281, 0.1428, 0.7392, 0.1366, 0.7429, 0.1323, 0.7287, 0.1503, 0.717, 0.1409, 0.717, 0.1415, 0.7059, 0.1505, 0.7069, 0.1505, 0.7069, 0.1415, 0.7059, 0.1428, 0.6948, 0.1508, 0.6967, 0.1409, 0.717, 0.1314, 0.717, 0.1323, 0.7053, 0.1415, 0.7059, 0.1415, 0.7059, 0.1323, 0.7053, 0.1366, 0.6911, 0.1428, 0.6948, 0.1107, 0.717, 0.1107, 0.7065, 0.1218, 0.7059, 0.1212, 0.717, 0.1212, 0.717, 0.1218, 0.7059, 0.1323, 0.7053, 0.1314, 0.717, 0.1107, 0.7065, 0.1107, 0.6964, 0.1224, 0.6955, 0.1218, 0.7059, 0.1218, 0.7059, 0.1224, 0.6955, 0.1366, 0.6911, 0.1323, 0.7053, 0.1107, 0.717, 0.1212, 0.717, 0.1218, 0.7281, 0.1107, 0.7275, 0.1107, 0.7275, 0.1218, 0.7281, 0.1224, 0.7386, 0.1107, 0.7376, 0.1212, 0.717, 0.1314, 0.717, 0.1323, 0.7287, 0.1218, 0.7281, 0.1218, 0.7281, 0.1323, 0.7287, 0.1366, 0.7429, 0.1224, 0.7386, 0.1107, 0.717, 0.1107, 0.7275, 0.09964, 0.7281, 0.1003, 0.717, 0.1003, 0.717, 0.09964, 0.7281, 0.08917, 0.7287, 0.09009, 0.717, 0.1107, 0.7275, 0.1107, 0.7376, 0.09902, 0.7386, 0.09964, 0.7281, 0.09964, 0.7281, 0.09902, 0.7386, 0.08486, 0.7429, 0.08917, 0.7287, 0.1107, 0.717, 0.1003, 0.717, 0.09964, 0.7059, 0.1107, 0.7065, 0.1107, 0.7065, 0.09964, 0.7059, 0.09902, 0.6955, 0.1107, 0.6964, 0.1003, 0.717, 0.09009, 0.717, 0.08917, 0.7053, 0.09964, 0.7059, 0.09964, 0.7059, 0.08917, 0.7053, 0.08486, 0.6911, 0.09902, 0.6955, 0.07115, 0.717, 0.071, 0.7069, 0.07993, 0.7059, 0.08055, 0.717, 0.08055, 0.717, 0.07993, 0.7059, 0.08917, 0.7053, 0.09009, 0.717, 0.071, 0.7069, 0.07069, 0.6967, 0.0787, 0.6948, 0.07993, 0.7059, 0.07993, 0.7059, 0.0787, 0.6948, 0.08486, 0.6911, 0.08917, 0.7053, 0.07115, 0.717, 0.08055, 0.717, 0.07993, 0.7281, 0.071, 0.7272, 0.071, 0.7272, 0.07993, 0.7281, 0.0787, 0.7392, 0.07069, 0.7373, 0.08055, 0.717, 0.09009, 0.717, 0.08917, 0.7287, 0.07993, 0.7281, 0.07993, 0.7281, 0.08917, 0.7287, 0.08486, 0.7429, 0.0787, 0.7392, 0.07115, 0.717, 0.071, 0.7272, 0.06145, 0.7269, 0.06145, 0.717, 0.06145, 0.717, 0.06145, 0.7269, 0.0516, 0.7269, 0.0516, 0.717, 0.071, 0.7272, 0.07069, 0.7373, 0.06145, 0.7367, 0.06145, 0.7269, 0.06145, 0.7269, 0.06145, 0.7367, 0.0516, 0.7367, 0.0516, 0.7269, 0.07115, 0.717, 0.06145, 0.717, 0.06145, 0.7072, 0.071, 0.7069, 0.071, 0.7069, 0.06145, 0.7072, 0.06145, 0.6973, 0.07069, 0.6967, 0.06145, 0.717, 0.0516, 0.717, 0.0516, 0.7072, 0.06145, 0.7072, 0.06145, 0.7072, 0.0516, 0.7072, 0.0516, 0.6973, 0.06145, 0.6973, 0.1107, 0.6774, 0.1107, 0.6677, 0.1206, 0.6677, 0.1209, 0.6773, 0.1209, 0.6773, 0.1206, 0.6677, 0.1304, 0.6677, 0.131, 0.677, 0.1107, 0.6677, 0.1107, 0.6579, 0.1206, 0.6579, 0.1206, 0.6677, 0.1206, 0.6677, 0.1206, 0.6579, 0.1304, 0.6579, 0.1304, 0.6677, 0.1107, 0.6774, 0.1209, 0.6773, 0.1218, 0.6862, 0.1107, 0.6868, 0.1107, 0.6868, 0.1218, 0.6862, 0.1224, 0.6955, 0.1107, 0.6964, 0.1209, 0.6773, 0.131, 0.677, 0.1329, 0.685, 0.1218, 0.6862, 0.1218, 0.6862, 0.1329, 0.685, 0.1366, 0.6911, 0.1224, 0.6955, 0.1107, 0.6774, 0.1107, 0.6868, 0.09964, 0.6862, 0.1006, 0.6773, 0.1006, 0.6773, 0.09964, 0.6862, 0.08855, 0.685, 0.0904, 0.677, 0.1107, 0.6868, 0.1107, 0.6964, 0.09902, 0.6955, 0.09964, 0.6862, 0.09964, 0.6862, 0.09902, 0.6955, 0.08486, 0.6911, 0.08855, 0.685, 0.1107, 0.6774, 0.1006, 0.6773, 0.1009, 0.6677, 0.1107, 0.6677, 0.1107, 0.6677, 0.1009, 0.6677, 0.1009, 0.6579, 0.1107, 0.6579, 0.1006, 0.6773, 0.0904, 0.677, 0.09102, 0.6677, 0.1009, 0.6677, 0.1009, 0.6677, 0.09102, 0.6677, 0.09102, 0.6579, 0.1009, 0.6579, 0.1107, 0.7566, 0.1107, 0.7472, 0.1218, 0.7478, 0.1209, 0.7567, 0.1209, 0.7567, 0.1218, 0.7478, 0.1329, 0.749, 0.131, 0.757, 0.1107, 0.7472, 0.1107, 0.7376, 0.1224, 0.7386, 0.1218, 0.7478, 0.1218, 0.7478, 0.1224, 0.7386, 0.1366, 0.7429, 0.1329, 0.749, 0.1107, 0.7566, 0.1209, 0.7567, 0.1206, 0.7663, 0.1107, 0.7663, 0.1107, 0.7663, 0.1206, 0.7663, 0.1206, 0.7761, 0.1107, 0.7761, 0.1209, 0.7567, 0.131, 0.757, 0.1304, 0.7663, 0.1206, 0.7663, 0.1206, 0.7663, 0.1304, 0.7663, 0.1304, 0.7761, 0.1206, 0.7761, 0.1107, 0.7566, 0.1107, 0.7663, 0.1009, 0.7663, 0.1006, 0.7567, 0.1006, 0.7567, 0.1009, 0.7663, 0.09102, 0.7663, 0.0904, 0.757, 0.1107, 0.7663, 0.1107, 0.7761, 0.1009, 0.7761, 0.1009, 0.7663, 0.1009, 0.7663, 0.1009, 0.7761, 0.09102, 0.7761, 0.09102, 0.7663, 0.1107, 0.7566, 0.1006, 0.7567, 0.09964, 0.7478, 0.1107, 0.7472, 0.1107, 0.7472, 0.09964, 0.7478, 0.09902, 0.7386, 0.1107, 0.7376, 0.1006, 0.7567, 0.0904, 0.757, 0.08855, 0.749, 0.09964, 0.7478, 0.09964, 0.7478, 0.08855, 0.749, 0.08486, 0.7429, 0.09902, 0.7386])
me_cube_012.materials.append(mat_material)
me_cube_012.use_remesh_preserve_volume = False
me_cube_012.use_remesh_preserve_attributes = False
me_cube_012.use_mirror_vertex_groups = False
me_cube_012.update()
arm_armature = bpy.data.armatures.new('Armature')  # bones are not reproduced

# ---- objects
ob_armature = bpy.data.objects.new('Armature', arm_armature)
ob_eyel_006 = bpy.data.objects.new('EyeL.006', me_cube_012)

# ---- transforms, parenting, visibility, modifiers, constraints
ob_armature.location = (0.0, -0.4831, 0.0)
ob_armature.show_in_front = True
ob_armature.lineart.crease_threshold = 0.0
ob_eyel_006.parent = ob_armature
ob_eyel_006.matrix_parent_inverse = Matrix(((1.0, 0.0, 0.0, 0.0), (0.0, 1.0, 0.0, 0.4831), (0.0, 0.0, 1.0, 0.0), (0.0, 0.0, 0.0, 1.0)))
ob_eyel_006.location = (0.0, 0.0, 0.0)
ob_eyel_006.lineart.crease_threshold = 0.0
_vg = ob_eyel_006.vertex_groups.new(name='Bone')
for _i, _w in zip([0, 1, 2, 3, 4, 5, 6, 7, 8, 9, 10, 11, 12, 13, 14, 15, 16, 17, 18, 19, 20, 21, 22, 23, 24, 25, 26, 27, 28, 29, 454, 455, 456, 457, 458, 459, 460, 461, 462, 463, 464, 465, 466, 467, 468, 469, 470, 471, 472, 473, 474, 475, 476, 477, 478, 479, 480, 481, 482, 483, 484, 485, 486, 487, 488, 489, 490, 491, 492, 493, 494, 495, 496, 497, 498, 499, 500, 501, 502, 503, 504, 505, 506, 507, 508, 509, 510, 511, 512, 513, 514, 515, 516, 517, 518, 519, 520, 521, 522, 523, 524, 525, 526, 527, 528, 529, 530, 531, 532, 533, 534, 535, 536, 537, 538, 539, 540, 541, 542, 543, 544, 545, 546, 547, 548, 549, 550, 551, 552, 553, 554, 555, 556, 557, 558, 559, 560, 561, 562, 563, 564, 565, 566, 567, 568, 569, 570, 571, 572, 573, 574, 575, 576, 577, 578, 579, 580, 581, 582, 583, 584, 585, 586, 587, 588, 589, 590, 591, 592, 593, 594, 595, 596, 597, 598, 599, 600, 601, 602, 603, 604, 605, 606, 607, 608, 609, 610, 611, 612, 613, 614, 615, 616, 617, 618, 619, 620, 621, 622, 623, 624, 625, 626, 627, 628, 629, 630, 631, 632, 633, 634, 635, 636, 637, 638, 639, 640, 641, 642, 643, 644, 645, 646, 647, 648, 649], [0.5255, 0.3583, 0.9341, 0.9251, 0.7251, 0.926, 0.9918, 0.9583, 0.1564, 0.937, 0.7981, 0.9749, 0.1163, 0.9392, 0.9041, 0.9806, 0.5275, 0.9232, 0.7097, 0.9401, 0.701, 0.6156, 0.9146, 0.9851, 0.5895, 0.9879, 0.7689, 0.9995, 0.7444, 0.8294, 1.0, 1.0, 1.0, 1.0, 1.0, 1.0, 1.0, 1.0, 1.0, 1.0, 1.0, 1.0, 1.0, 1.0, 1.0, 1.0, 1.0, 1.0, 1.0, 1.0, 1.0, 1.0, 1.0, 1.0, 1.0, 1.0, 1.0, 1.0, 1.0, 1.0, 1.0, 1.0, 1.0, 1.0, 1.0, 1.0, 1.0, 1.0, 1.0, 1.0, 1.0, 1.0, 1.0, 1.0, 1.0, 1.0, 1.0, 1.0, 1.0, 1.0, 1.0, 1.0, 1.0, 1.0, 1.0, 1.0, 1.0, 1.0, 1.0, 1.0, 1.0, 1.0, 1.0, 1.0, 1.0, 1.0, 1.0, 1.0, 1.0, 1.0, 1.0, 1.0, 1.0, 1.0, 1.0, 1.0, 1.0, 1.0, 1.0, 1.0, 1.0, 1.0, 1.0, 1.0, 1.0, 1.0, 1.0, 1.0, 1.0, 1.0, 1.0, 1.0, 1.0, 1.0, 1.0, 1.0, 1.0, 1.0, 0.187, 0.1871, 0.1862, 0.187, 0.1878, 0.1882, 0.1858, 0.1865, 0.1875, 0.1871, 0.1871, 0.1868, 0.1872, 0.1874, 0.1874, 0.1867, 0.1869, 0.1874, 0.1874, 0.1873, 0.1871, 0.1875, 0.1877, 0.1876, 0.187, 0.1871, 0.1878, 0.1883, 0.1879, 0.187, 0.1892, 0.189, 0.1884, 0.1872, 0.1866, 0.1902, 0.1885, 0.1881, 0.1882, 0.189, 0.1888, 0.1882, 0.188, 0.1885, 0.1896, 0.1857, 0.1861, 0.1848, 0.1857, 0.1863, 0.1864, 0.1858, 0.1846, 0.1863, 0.188, 0.1884, 0.1889, 0.1888, 0.1876, 0.1861, 0.1849, 0.1854, 0.186, 0.1866, 0.187, 0.1874, 0.1877, 0.1877, 0.1878, 0.1863, 0.1865, 0.1867, 0.187, 0.1872, 0.1875, 0.1881, 0.1879, 0.1878, 0.1868, 0.1867, 0.1868, 0.1872, 0.1876, 0.188, 0.1902, 0.1892, 0.1886, 0.1866, 0.1861, 0.1852, 0.1896, 0.1851, 0.1877, 0.1863, 0.1882, 0.1869, 0.1876, 0.1868]): _vg.add([_i], _w, 'REPLACE')
_vg = ob_eyel_006.vertex_groups.new(name='Bone.001')
for _i, _w in zip([0, 1, 2, 3, 4, 5, 8, 9, 10, 12, 13, 14, 16, 17, 18, 19, 20, 21, 22, 24, 26, 28, 29, 136, 137, 146, 147, 148, 156, 164, 165, 166, 167, 168, 169, 183, 184, 185, 186, 187, 188, 189, 190, 216, 217, 220, 221, 226, 227, 228, 229], [0.4127, 0.5994, 0.01342, 0.03374, 0.2357, 0.06769, 0.8242, 0.0111, 0.1917, 0.8724, 0.01156, 0.09028, 0.4406, 0.05449, 0.2625, 0.04186, 0.1713, 0.1455, 0.06089, 0.1046, 0.09107, 0.1932, 0.1405, 0.3231, 0.3942, 0.5137, 0.46, 0.4177, 0.02055, 0.3309, 0.4131, 0.4567, 0.497, 0.5081, 0.48, 0.01432, 0.427, 0.6234, 0.5001, 0.4412, 0.3844, 0.1944, 0.01626, 0.435, 0.4362, 0.4784, 0.593, 0.1878, 0.4625, 0.3902, 0.6603]): _vg.add([_i], _w, 'REPLACE')
_vg = ob_eyel_006.vertex_groups.new(name='Bone.007')
for _i, _w in zip([136, 137, 146, 147, 148, 149, 152, 153, 154, 156, 157, 159, 160, 164, 165, 166, 167, 168, 169, 182, 183, 184, 185, 186, 187, 188, 189, 190, 191, 193, 194, 198, 201, 203, 204, 205, 208, 209, 211, 212, 216, 217, 220, 221, 226, 227, 228, 229, 230, 231, 233, 234, 237, 238, 240, 241], [0.6769, 0.6058, 0.4863, 0.54, 0.5823, 0.979, 0.9397, 0.9755, 0.9738, 0.9646, 0.9529, 0.9816, 0.9552, 0.6691, 0.5869, 0.5433, 0.503, 0.4919, 0.52, 0.9834, 0.9677, 0.573, 0.3765, 0.4999, 0.5587, 0.6155, 0.8055, 0.9666, 0.9414, 0.9753, 0.9661, 0.9428, 0.9643, 0.06242, 0.995, 0.9983, 0.9956, 0.03473, 0.9973, 0.0511, 0.565, 0.5638, 0.5216, 0.407, 0.8122, 0.5375, 0.6098, 0.3397, 0.9946, 0.0571, 0.9981, 0.02604, 0.06219, 0.9959, 0.01062, 0.997]): _vg.add([_i], _w, 'REPLACE')
_vg = ob_eyel_006.vertex_groups.new(name='Bone.008')
for _i, _w in zip([138, 139, 140, 141, 142, 143, 144, 145, 150, 151, 152, 154, 155, 157, 158, 160, 161, 162, 163, 170, 171, 172, 173, 174, 175, 176, 177, 178, 179, 180, 181, 191, 192, 194, 195, 196, 197, 198, 199, 200, 201, 202, 203, 206, 207, 209, 210, 212, 213, 214, 215, 218, 219, 222, 223, 224, 225, 231, 232, 234, 235, 236, 237, 239, 240], [1.0, 1.0, 1.0, 1.0, 1.0, 1.0, 1.0, 1.0, 1.0, 0.9965, 0.0602, 0.002318, 0.999, 0.04395, 0.9983, 0.0396, 0.9972, 1.0, 1.0, 1.0, 1.0, 1.0, 1.0, 1.0, 1.0, 1.0, 1.0, 1.0, 1.0, 1.0, 1.0, 0.05848, 0.9972, 0.01775, 0.9982, 1.0, 0.9964, 0.05715, 1.0, 0.9989, 0.02135, 0.9998, 0.9376, 0.9752, 0.9999, 0.9576, 0.9999, 0.9489, 0.9998, 1.0, 1.0, 1.0, 1.0, 1.0, 1.0, 1.0, 1.0, 0.9429, 0.9999, 0.962, 0.9999, 0.9998, 0.9378, 1.0, 0.9697]): _vg.add([_i], _w, 'REPLACE')
_vg = ob_eyel_006.vertex_groups.new(name='Bone.002')
for _i, _w in zip([30, 31, 40, 41, 42, 43, 47, 50, 58, 59, 60, 61, 62, 63, 76, 77, 78, 79, 80, 81, 82, 83, 84, 110, 111, 114, 115, 120, 121, 122, 123, 552, 553, 554, 555, 556, 557, 558, 559, 560, 561, 562, 563, 564, 565, 566, 567, 568, 569, 570, 571, 572, 573, 574, 575, 576, 577, 578, 579, 580, 581, 582, 583, 584, 585, 586, 587, 588, 589, 590, 591, 592, 593, 594, 595, 596, 597, 598, 599, 600, 601, 602, 603, 604, 605, 606, 607, 608, 609, 610, 611, 612, 613, 614, 615, 616, 617, 618, 619, 620, 621, 622, 623, 624, 625, 626, 627, 628, 629, 630, 631, 632, 633, 634, 635, 636, 637, 638, 639, 640, 641, 642, 643, 644, 645, 646, 647, 648, 649], [0.8585, 0.8295, 0.7859, 0.8774, 0.6212, 0.07276, 0.03052, 0.0824, 0.7916, 0.8574, 0.8774, 0.6629, 0.7908, 0.8525, 0.05005, 0.06774, 0.8805, 0.6147, 0.7443, 0.841, 0.5406, 0.8257, 0.08639, 0.882, 0.7958, 0.854, 0.652, 0.7514, 0.8137, 0.8432, 0.539, 0.813, 0.8129, 0.8138, 0.813, 0.8122, 0.8118, 0.8142, 0.8135, 0.8125, 0.8129, 0.8129, 0.8132, 0.8128, 0.8126, 0.8126, 0.8133, 0.8131, 0.8126, 0.8126, 0.8127, 0.8129, 0.8125, 0.8123, 0.8124, 0.8129, 0.8128, 0.8122, 0.8117, 0.8121, 0.813, 0.8108, 0.811, 0.8116, 0.8128, 0.8134, 0.8098, 0.8115, 0.8119, 0.8118, 0.811, 0.8112, 0.8118, 0.812, 0.8115, 0.8104, 0.8143, 0.8139, 0.8152, 0.8143, 0.8137, 0.8135, 0.8142, 0.8154, 0.8137, 0.812, 0.8116, 0.8111, 0.8111, 0.8124, 0.8139, 0.8151, 0.8146, 0.814, 0.8133, 0.813, 0.8126, 0.8123, 0.8122, 0.8122, 0.8136, 0.8135, 0.8133, 0.813, 0.8127, 0.8125, 0.8119, 0.812, 0.8122, 0.8132, 0.8133, 0.8132, 0.8128, 0.8123, 0.812, 0.8098, 0.8108, 0.8114, 0.8134, 0.8139, 0.8148, 0.8104, 0.8149, 0.8123, 0.8137, 0.8118, 0.8131, 0.8123, 0.8132]): _vg.add([_i], _w, 'REPLACE')
_vg = ob_eyel_006.vertex_groups.new(name='Bone.005')
for _i, _w in zip([30, 31, 40, 41, 42, 43, 46, 47, 48, 50, 51, 53, 54, 55, 58, 59, 60, 61, 62, 63, 76, 77, 78, 79, 80, 81, 82, 83, 84, 85, 87, 88, 91, 92, 95, 97, 98, 99, 100, 102, 103, 105, 106, 110, 111, 114, 115, 120, 121, 122, 123, 124, 125, 127, 128, 131, 132, 134, 135], [0.1414, 0.1705, 0.2141, 0.1226, 0.3788, 0.927, 0.9535, 0.9597, 0.9877, 0.9174, 0.9495, 0.9782, 0.9934, 0.008822, 0.2083, 0.1426, 0.1226, 0.3371, 0.2092, 0.1475, 0.9499, 0.9321, 0.1195, 0.3853, 0.2557, 0.1589, 0.4594, 0.1742, 0.9133, 0.9418, 0.9801, 0.9969, 0.02059, 0.978, 0.9696, 0.3168, 0.9921, 0.9979, 0.5236, 0.9913, 0.2145, 0.9987, 0.9089, 0.118, 0.2042, 0.146, 0.348, 0.2486, 0.1863, 0.1568, 0.461, 0.99, 0.1979, 0.9993, 0.9239, 0.7494, 0.9956, 0.4597, 0.9944]): _vg.add([_i], _w, 'REPLACE')
_vg = ob_eyel_006.vertex_groups.new(name='Bone.006')
for _i, _w in zip([32, 33, 34, 35, 36, 37, 38, 39, 44, 45, 46, 49, 51, 52, 55, 56, 57, 64, 65, 66, 67, 68, 69, 70, 71, 72, 73, 74, 75, 85, 86, 89, 90, 91, 93, 94, 95, 96, 97, 100, 101, 103, 104, 106, 107, 108, 109, 112, 113, 116, 117, 118, 119, 125, 126, 128, 129, 130, 131, 133, 134], [1.0, 1.0, 1.0, 1.0, 1.0, 0.9999, 1.0, 1.0, 1.0, 0.9756, 0.04233, 0.9838, 0.05019, 0.9833, 0.9706, 1.0, 1.0, 1.0, 1.0, 1.0, 1.0, 0.9999, 1.0, 1.0, 1.0, 1.0, 1.0, 1.0, 1.0, 0.05773, 0.9817, 0.9779, 1.0, 0.9647, 0.9999, 0.9798, 0.01044, 0.9988, 0.6832, 0.4764, 0.9992, 0.7855, 0.999, 0.09109, 0.9991, 1.0, 1.0, 1.0, 1.0, 1.0, 1.0, 1.0, 1.0, 0.8021, 0.9988, 0.07612, 0.9992, 0.9987, 0.2505, 0.999, 0.5403]): _vg.add([_i], _w, 'REPLACE')
_vg = ob_eyel_006.vertex_groups.new(name='Bone.003')
for _i, _w in zip([242, 243, 252, 253, 254, 255, 259, 262, 270, 271, 272, 273, 274, 275, 289, 290, 291, 292, 293, 294, 295, 296, 299, 322, 323, 326, 327, 332, 333, 334, 335], [0.7935, 0.8451, 0.8647, 0.881, 0.6546, 0.04507, 0.07271, 0.0898, 0.6291, 0.801, 0.8827, 0.7293, 0.8667, 0.8836, 0.09043, 0.8572, 0.8065, 0.825, 0.842, 0.5462, 0.7473, 0.07655, 0.04152, 0.8602, 0.6728, 0.8871, 0.8176, 0.5424, 0.8423, 0.8162, 0.7526]): _vg.add([_i], _w, 'REPLACE')
_vg = ob_eyel_006.vertex_groups.new(name='Bone.009')
for _i, _w in zip([242, 243, 252, 253, 254, 255, 257, 258, 259, 260, 261, 262, 263, 264, 265, 266, 270, 271, 272, 273, 274, 275, 288, 289, 290, 291, 292, 293, 294, 295, 296, 297, 298, 299, 300, 303, 304, 306, 307, 309, 310, 311, 312, 314, 315, 317, 318, 322, 323, 326, 327, 332, 333, 334, 335, 336, 337, 339, 340, 343, 344, 346, 347], [0.2065, 0.1549, 0.1353, 0.119, 0.3454, 0.9525, 0.06852, 0.9946, 0.9273, 0.9982, 0.02148, 0.9102, 0.9937, 0.07425, 0.9835, 0.9992, 0.3709, 0.199, 0.1173, 0.2707, 0.1333, 0.1164, 0.9797, 0.9095, 0.1428, 0.1935, 0.175, 0.158, 0.4538, 0.2527, 0.9234, 0.9931, 0.07829, 0.9542, 0.9995, 0.05021, 0.9969, 0.06097, 0.9956, 0.9226, 0.9967, 0.9961, 0.9694, 0.9931, 0.9223, 0.9995, 0.9704, 0.1398, 0.3272, 0.1129, 0.1824, 0.4576, 0.1577, 0.1838, 0.2474, 0.9942, 0.9151, 0.9984, 0.9887, 0.9405, 0.9988, 0.9398, 0.9937]): _vg.add([_i], _w, 'REPLACE')
_vg = ob_eyel_006.vertex_groups.new(name='Bone.010')
for _i, _w in zip([244, 245, 246, 247, 248, 249, 250, 251, 256, 257, 261, 264, 267, 268, 269, 276, 277, 278, 279, 280, 281, 282, 283, 284, 285, 286, 287, 298, 301, 302, 303, 305, 306, 308, 309, 312, 313, 315, 316, 318, 319, 320, 321, 324, 325, 328, 329, 330, 331, 337, 338, 341, 342, 343, 345, 346], [1.0, 1.0, 1.0, 1.0, 1.0, 0.9996, 0.9999, 1.0, 0.9997, 0.9315, 0.9643, 0.9258, 0.9766, 1.0, 1.0, 1.0, 1.0, 1.0, 1.0, 0.9996, 1.0, 1.0, 1.0, 1.0, 0.9999, 1.0, 1.0, 0.9217, 0.984, 0.9999, 0.9498, 0.9997, 0.939, 0.9957, 0.07736, 0.01123, 0.9981, 0.07764, 0.9945, 0.009184, 0.9994, 1.0, 1.0, 1.0, 1.0, 1.0, 1.0, 1.0, 1.0, 0.08485, 0.9943, 0.9994, 0.9977, 0.05949, 0.9959, 0.06018]): _vg.add([_i], _w, 'REPLACE')
_vg = ob_eyel_006.vertex_groups.new(name='Bone.004')
for _i, _w in zip([0, 1, 2, 3, 4, 9, 13, 16, 18, 20, 21, 24, 26, 28, 29, 348, 349, 358, 359, 360, 361, 365, 368, 371, 376, 377, 378, 379, 380, 381, 394, 395, 396, 397, 398, 399, 400, 401, 402, 405, 428, 429, 432, 433, 438, 439, 440, 441], [0.06182, 0.03453, 0.01831, 0.01607, 0.02841, 0.0149, 0.01011, 0.01381, 0.005636, 0.1277, 0.239, 0.3059, 0.14, 0.06242, 0.01012, 0.5556, 0.6372, 0.5044, 0.5091, 0.5695, 0.002891, 0.03251, 0.02483, 0.01252, 0.6842, 0.5734, 0.5289, 0.6245, 0.5617, 0.5108, 0.01064, 0.03414, 0.5164, 0.483, 0.5568, 0.4653, 0.6564, 0.5144, 0.0156, 0.01404, 0.5341, 0.67, 0.5291, 0.5715, 0.7025, 0.4792, 0.4729, 0.3913]): _vg.add([_i], _w, 'REPLACE')
_vg = ob_eyel_006.vertex_groups.new(name='Bone.011')
for _i, _w in zip([348, 349, 358, 359, 360, 361, 363, 364, 365, 366, 368, 369, 370, 371, 372, 373, 376, 377, 378, 379, 380, 381, 394, 395, 396, 397, 398, 399, 400, 401, 402, 403, 404, 405, 406, 409, 410, 413, 415, 416, 417, 418, 420, 421, 423, 424, 428, 429, 432, 433, 438, 439, 440, 441, 442, 443, 445, 446, 449, 450, 452, 453], [0.4444, 0.3628, 0.4956, 0.4909, 0.4305, 0.9735, 0.05374, 0.9939, 0.9587, 0.9851, 0.9625, 0.9892, 0.02643, 0.9687, 0.9929, 0.02566, 0.3158, 0.4266, 0.4711, 0.3755, 0.4383, 0.4892, 0.9697, 0.9579, 0.4836, 0.517, 0.4432, 0.5347, 0.3436, 0.4856, 0.9672, 0.9921, 0.05115, 0.968, 0.9865, 0.051, 0.994, 0.9826, 0.9123, 0.9984, 0.9976, 0.5053, 0.9974, 0.8323, 0.9986, 0.8538, 0.4659, 0.33, 0.4709, 0.4285, 0.2975, 0.5208, 0.527, 0.6087, 0.9978, 0.8948, 0.9981, 0.5343, 0.9054, 0.9985, 0.5432, 0.9971]): _vg.add([_i], _w, 'REPLACE')
_vg = ob_eyel_006.vertex_groups.new(name='Bone.012')
for _i, _w in zip([350, 351, 352, 353, 354, 355, 356, 357, 362, 363, 367, 370, 373, 374, 375, 382, 383, 384, 385, 386, 387, 388, 389, 390, 391, 392, 393, 404, 407, 408, 409, 411, 412, 414, 415, 418, 419, 421, 422, 424, 425, 426, 427, 430, 431, 434, 435, 436, 437, 443, 444, 446, 447, 448, 449, 451, 452], [1.0, 1.0, 1.0, 1.0, 0.9999, 0.9999, 0.9999, 1.0, 0.9999, 0.9463, 0.9836, 0.9618, 0.9622, 1.0, 1.0, 1.0, 1.0, 1.0, 1.0, 0.9999, 1.0, 1.0, 0.9999, 1.0, 1.0, 1.0, 1.0, 0.9488, 0.9776, 0.9999, 0.949, 0.9999, 0.9768, 0.9975, 0.08772, 0.4947, 0.9992, 0.1677, 0.9985, 0.1462, 0.9981, 1.0, 1.0, 1.0, 1.0, 1.0, 1.0, 1.0, 1.0, 0.1052, 0.9977, 0.4657, 0.9988, 0.9975, 0.09462, 0.999, 0.4568]): _vg.add([_i], _w, 'REPLACE')
_m = ob_eyel_006.modifiers.new('Armature', 'ARMATURE')
_m.object = ob_armature

# ---- collection membership
col_collection_1.objects.link(ob_armature)
col_collection_1.objects.link(ob_eyel_006)

# ---- scene / render settings (as saved in the file)
scene.frame_start = 0; scene.frame_end = 31; scene.frame_set(26)
scene.render.engine = 'BLENDER_EEVEE_NEXT'
scene.render.resolution_percentage = 50
scene.render.dither_intensity = 0.0
scene.cycles.use_denoising = False
scene.cycles.samples = 128
scene.cycles.sampling_pattern = 'TABULATED_SOBOL'
scene.cycles.light_sampling_threshold = 0.0
scene.cycles.use_adaptive_sampling = False
scene.cycles.use_light_tree = False
scene.cycles.blur_glossy = 0.0
scene.cycles.sample_clamp_indirect = 0.0
scene.view_settings.view_transform = 'Standard'
bpy.context.view_layer.update()

# ---- added for rendering (the .blend has no active camera and no usable light): camera, sun
cam_auto = bpy.data.cameras.new('AutoCamera')
cam_auto.lens = 50.0
cam_auto.sensor_width = 36.0
cam_auto.clip_end = 1000.0
ob_auto_camera = bpy.data.objects.new('AutoCamera', cam_auto)
scene.collection.objects.link(ob_auto_camera)
ob_auto_camera.location = (4.09178, -4.86457, 4.72857)
ob_auto_camera.rotation_euler = (1.09748, -7.21219e-08, 0.694738)
scene.camera = ob_auto_camera
light_auto_sun = bpy.data.lights.new('AutoSun', 'SUN')
light_auto_sun.energy = 3.0
light_auto_sun.angle = 0.0523599
ob_auto_sun = bpy.data.objects.new('AutoSun', light_auto_sun)
scene.collection.objects.link(ob_auto_sun)
ob_auto_sun.rotation_euler = (0.872665, 0.174533, 0.523599)
bpy.context.view_layer.update()
